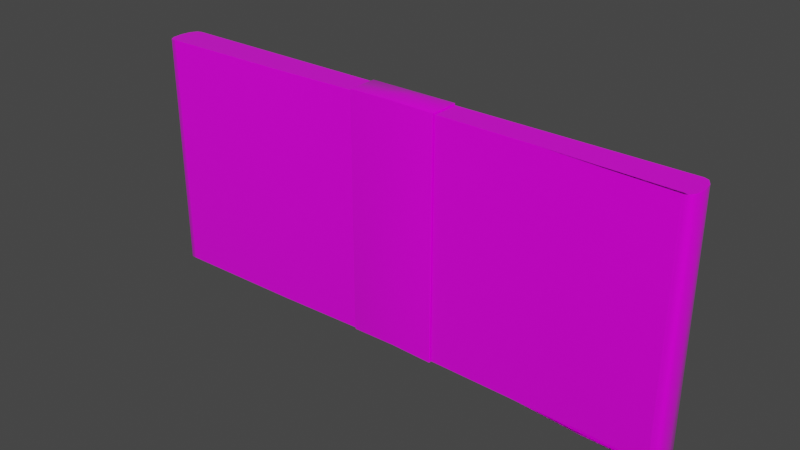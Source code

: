 # Source: 1k.blend  (saved by Blender 2.93.21; exported with 4.5.12 LTS)
import bpy
from mathutils import Matrix  # noqa: F401  (used for matrix-valued properties, if any)

bpy.ops.wm.read_factory_settings(use_empty=True)
scene = bpy.context.scene
scene.name = 'Scene'

# ---- collections
col_collection = bpy.data.collections.new('Collection'); scene.collection.children.link(col_collection)

# ---- images (referenced by path relative to the original .blend; pixels are not part of the script)
import os
ASSET_DIR = os.environ.get("B2B_ASSET_DIR", "")  # directory of the original .blend (textures are referenced by path, not embedded)
HERE = os.path.dirname(os.path.abspath(__file__))  # packed textures are extracted next to this script under _unpacked/

def load_image(name, relpath, width, height, colorspace="sRGB"):
    """Load a texture the original file referenced (path relative to the .blend, or extracted next to this script)."""
    p = next((c for c in (os.path.join(HERE, relpath), os.path.join(ASSET_DIR, relpath)) if relpath and os.path.exists(c)), "")
    if p:
        img = bpy.data.images.load(p, check_existing=True)
        img.name = name
    else:  # same state as the original file: an image datablock whose file is absent (Cycles renders it pink)
        img = bpy.data.images.new(name, width, height)
        img.source = "FILE"
        img.filepath = "//" + (relpath or name)
    img.colorspace_settings.name = colorspace
    return img
img_1k_jpg = load_image('1k.jpg', 'imgs/1k.jpg', 1024, 1024, 'sRGB')

# ---- materials (node trees are filled in below, after node groups)
mat_dollar = bpy.data.materials.new('dollar')
mat_dollar.use_transparent_shadow = False

# ---- material node trees
mat_dollar.use_nodes = True; mat_dollar.node_tree.nodes.clear()
_N = mat_dollar.node_tree.nodes; _L = mat_dollar.node_tree.links
n0 = _N.new('ShaderNodeOutputMaterial'); n0.name = 'Material Output'; n0.location = (300, 300)
n1 = _N.new('ShaderNodeBsdfPrincipled'); n1.name = 'Principled BSDF'; n1.location = (100, 300)
n1.distribution = 'GGX'
n1.subsurface_method = 'BURLEY'
n1.inputs[2].default_value = 0.0
n1.inputs[3].default_value = 1.45
n1.inputs[27].default_value = (0.0, 0.0, 0.0, 1.0)
n1.inputs[28].default_value = 1.0
n2 = _N.new('ShaderNodeTexImage'); n2.name = 'Image Texture'; n2.location = (-190, 260)
n2.image = img_1k_jpg
_L.new(n1.outputs[0], n0.inputs[0])
_L.new(n2.outputs[0], n1.inputs[0])
n0.is_active_output = True

# ---- world
world_world = bpy.data.worlds.new('World'); scene.world = world_world
world_world.use_nodes = True; world_world.node_tree.nodes.clear()
_N = world_world.node_tree.nodes; _L = world_world.node_tree.links
n0 = _N.new('ShaderNodeOutputWorld'); n0.name = 'World Output'; n0.location = (300, 300)
n1 = _N.new('ShaderNodeBackground'); n1.name = 'Background'; n1.location = (10, 300)
n1.inputs[0].default_value = (0.05088, 0.05088, 0.05088, 1.0)
_L.new(n1.outputs[0], n0.inputs[0])
n0.is_active_output = True
world_world.color = (0.05088, 0.05088, 0.05088)
world_world.use_sun_shadow = False
world_world.sun_shadow_jitter_overblur = 0.0

# ---- meshes
me_stacks_of_money = bpy.data.meshes.new('stacks of money')
me_stacks_of_money.from_pydata([(-127.3, 7.793, 56.77), (-127.2, 7.791, 56.81), (-63.6, 6.608, 56.81), (-127.2, 7.791, -56.7), (-63.6, 6.608, -56.7), (-127.3, 7.793, -56.66), (-127.4, 7.793, -56.54), (-127.4, 7.793, 56.65), (-127.3, -8.412, 56.77), (-127.4, -8.412, 56.65), (-127.4, -8.412, -56.54), (-127.2, -8.412, -56.7), (-127.3, -8.412, -56.66), (-63.6, -8.412, -56.7), (-63.6, -8.412, 56.81), (-127.2, -8.412, 56.81), (-127.4, 7.656, 56.93), (-129.6, 7.59, 56.93), (-64.78, 4.364, 56.93), (-63.68, 6.47, 56.93), (129.8, 7.636, 56.81), (129.8, 7.636, -56.7), (127.6, 6.904, -56.7), (127.6, 6.904, 56.81), (127.4, 6.833, -56.82), (129.6, 7.59, -56.82), (97.17, 6.489, -56.82), (95.52, 6.005, -56.82), (-129.8, 7.636, -56.7), (-129.8, 7.636, 56.81), (-127.6, 7.727, 56.81), (-127.6, 7.726, -56.7), (63.6, 4.956, 56.81), (63.6, 4.956, -56.7), (0.0, 4.301, -56.7), (0.0, 4.301, 56.81), (63.6, -8.412, -56.7), (63.6, -8.412, 56.81), (0.0, -8.412, 56.81), (0.0, -8.412, -56.7), (63.68, -8.273, 56.93), (64.77, -5.244, 56.93), (0.0, -1.281, 56.93), (0.0, -8.271, 56.93), (-63.68, -8.273, -56.82), (-64.77, -6.638, -56.82), (0.0, -4.069, -56.82), (0.0, -8.271, -56.82), (-127.4, -8.275, 56.93), (-63.68, -8.273, 56.93), (-64.77, -5.244, 56.93), (-129.5, -7.464, 56.93), (127.6, -8.343, 56.81), (127.6, -8.343, -56.7), (129.8, -7.507, -56.7), (129.8, -7.507, 56.81), (127.4, -8.275, -56.82), (95.51, -8.274, -56.82), (97.15, -7.922, -56.82), (129.5, -7.464, -56.82), (-127.6, -8.343, -56.7), (-127.6, -8.343, 56.81), (-129.8, -7.507, 56.81), (-129.8, -7.507, -56.7), (127.4, 6.833, 56.93), (95.52, 6.005, 56.93), (97.17, 7.186, 56.93), (129.6, 7.59, 56.93), (-127.4, 7.656, -56.82), (-63.68, 6.47, -56.82), (-64.78, 2.97, -56.82), (-129.6, 7.59, -56.82), (-131.3, 5.211, 56.93), (-65.65, 1.965, 56.93), (131.5, 5.245, -56.7), (131.5, 5.245, 56.81), (131.3, 5.211, -56.82), (98.47, 2.891, -56.82), (-131.5, 5.245, 56.81), (-131.5, 5.245, -56.7), (129.5, -7.464, 56.93), (131.3, -4.388, 56.93), (98.46, -3.611, 56.93), (97.15, -7.225, 56.93), (-131.3, -4.388, -56.82), (-65.64, -4.228, -56.82), (-129.5, -7.464, -56.82), (-131.9, 0.4151, 56.93), (-65.93, -0.4329, 56.93), (-131.3, -4.388, 56.93), (-65.64, -2.834, 56.93), (132.1, 0.4166, -56.7), (132.1, 0.4166, 56.81), (131.5, -4.419, -56.7), (131.5, -4.419, 56.81), (131.9, 0.4151, -56.82), (98.9, -0.706, -56.82), (131.3, -4.388, -56.82), (98.46, -4.308, -56.82), (-132.1, 0.4166, 56.81), (-132.1, 0.4166, -56.7), (-131.5, -4.419, 56.81), (-131.5, -4.419, -56.7), (131.9, 0.4151, 56.93), (98.9, -0.0089, 56.93), (131.3, 5.211, 56.93), (98.47, 3.588, 56.93), (-131.9, 0.4151, -56.82), (-65.93, -1.827, -56.82), (-131.3, 5.211, -56.82), (-65.65, 0.5708, -56.82), (-127.3, 7.775, 56.9), (-63.66, 6.591, 56.9), (127.5, 6.956, -56.65), (127.4, 6.971, -56.54), (127.4, 6.971, 56.65), (127.5, 6.956, 56.76), (127.2, 6.968, -56.7), (127.3, 6.953, -56.79), (95.5, 6.125, -56.79), (95.4, 6.141, -56.7), (-127.5, 7.778, 56.76), (-127.5, 7.778, -56.65), (-127.5, -8.395, -56.65), (-127.5, -8.395, 56.76), (-127.3, -8.395, -56.79), (-63.66, -8.394, -56.79), (127.5, -8.395, 56.76), (127.4, -8.412, 56.65), (127.4, -8.412, -56.54), (127.5, -8.395, -56.65), (127.2, -8.412, 56.81), (127.3, -8.395, 56.9), (95.5, -8.395, 56.9), (95.4, -8.412, 56.81), (0.0, 4.282, 56.9), (63.66, 4.94, 56.9), (0.0, 4.282, -56.79), (-63.66, 6.591, -56.79), (0.0, -8.394, -56.79), (63.66, -8.394, -56.79), (0.0, -8.394, 56.9), (-63.66, -8.394, 56.9), (-127.4, 7.724, 56.93), (-63.72, 6.538, 56.93), (127.4, 6.902, -56.82), (95.57, 6.073, -56.82), (-127.4, -8.343, -56.82), (-63.71, -8.341, -56.82), (127.4, -8.343, 56.93), (95.57, -8.342, 56.93), (0.0, 4.227, 56.93), (63.72, 4.887, 56.93), (0.0, 4.227, -56.82), (-63.72, 6.538, -56.82), (0.0, -8.339, -56.82), (63.71, -8.341, -56.82), (0.0, -8.339, 56.93), (-63.71, -8.341, 56.93), (-129.8, 7.634, 56.9), (-129.7, 7.627, 56.93), (-127.5, 7.726, 56.9), (129.7, -7.505, 56.9), (129.6, -7.5, 56.93), (127.5, -8.343, 56.9), (129.7, -7.505, -56.79), (127.5, -8.343, -56.79), (-129.7, -7.505, -56.79), (-129.6, -7.5, -56.82), (-127.5, -8.343, -56.79), (-127.5, -8.343, 56.9), (-127.4, -8.343, 56.93), (-129.6, -7.5, 56.93), (-129.7, -7.505, 56.9), (127.5, 6.904, 56.9), (127.4, 6.902, 56.93), (129.7, 7.627, 56.93), (129.8, 7.634, 56.9), (127.5, 6.904, -56.79), (129.8, 7.634, -56.79), (-127.5, 7.726, -56.79), (-127.4, 7.724, -56.82), (-129.7, 7.627, -56.82), (-129.8, 7.634, -56.79), (-131.5, -4.418, 56.9), (131.5, -4.418, 56.9), (131.4, -4.416, 56.93), (131.5, -4.418, -56.79), (-131.5, -4.418, -56.79), (-131.4, -4.416, -56.82), (-131.5, 5.244, 56.9), (-132.1, 0.4162, 56.9), (131.4, 5.239, 56.93), (131.5, 5.244, 56.9), (132.0, 0.4149, 56.93), (132.1, 0.4162, 56.9), (131.5, 5.244, -56.79), (132.1, 0.4162, -56.79), (-131.4, 5.239, -56.82), (-131.5, 5.244, -56.79), (-132.0, 0.4149, -56.82), (-132.1, 0.4162, -56.79), (-127.5, 7.777, 56.87), (127.5, 6.955, 56.87), (127.3, 6.953, 56.9), (-127.5, 7.777, -56.76), (-127.3, 7.775, -56.79), (127.5, 6.955, -56.76), (127.3, 6.971, -56.66), (-127.5, -8.395, 56.87), (-127.3, -8.395, 56.9), (127.5, -8.395, 56.87), (127.3, -8.412, 56.77), (-127.5, -8.395, -56.76), (127.5, -8.395, -56.76), (127.3, -8.395, -56.79), (127.4, -8.343, -56.82), (127.3, 6.971, 56.77), (127.2, 6.968, 56.81), (127.3, -8.412, -56.66), (127.2, -8.412, -56.7), (129.6, -7.5, -56.82), (129.7, 7.627, -56.82), (-131.4, -4.416, 56.93), (131.4, -4.416, -56.82), (-131.4, 5.239, 56.93), (-132.0, 0.4149, 56.93), (131.4, 5.239, -56.82), (132.0, 0.4149, -56.82), (63.71, -8.341, 56.93), (127.4, -8.275, 56.93), (95.57, 6.073, 56.93), (0.0, 4.16, 56.93), (-127.4, -8.275, -56.82), (63.72, 4.887, -56.82), (63.68, 4.819, -56.82), (0.0, 4.16, -56.82), (95.57, -8.342, -56.82), (21.07, 5.342, -57.34), (-0.0557, 4.763, -57.34), (-0.0557, 4.704, 57.38), (21.08, 5.284, 57.37), (21.07, -8.895, 57.34), (-0.0557, -8.895, 57.34), (-0.0557, -8.895, -57.34), (21.07, -8.895, -57.34), (21.08, 5.204, 57.5), (-0.0557, 4.625, 57.5), (-0.0557, -1.191, 57.5), (21.07, -8.814, 57.47), (-0.0557, -8.816, 57.47), (-21.18, 5.262, -57.47), (-0.0557, 4.684, -57.47), (-0.0557, -4.195, -57.5), (-0.0557, -8.816, -57.47), (-21.18, -8.814, -57.47), (21.07, 5.262, -57.47), (21.07, -8.814, -57.47), (-21.18, 5.342, -57.34), (-21.2, 5.284, 57.37), (-21.18, -8.895, 57.34), (-21.18, -8.895, -57.34), (-21.2, 5.204, 57.5), (-21.18, -8.814, 57.47), (21.27, 4.731, 56.44), (21.26, 4.788, -56.41), (21.21, 5.266, -57.17), (21.23, 5.208, 57.2), (21.21, -8.345, -56.39), (21.21, -8.345, 56.39), (21.21, -8.816, 57.16), (21.21, -8.816, -57.16), (21.21, -8.234, 56.57), (21.27, 4.618, 56.62), (21.23, 5.097, 57.38), (21.21, -8.706, 57.35), (-21.32, -8.234, -56.57), (-21.37, 4.676, -56.59), (-21.33, 5.155, -57.35), (-21.32, -8.706, -57.34), (21.25, 4.675, -56.59), (21.21, -8.234, -56.57), (21.21, -8.706, -57.35), (21.21, 5.155, -57.35), (-21.37, 4.789, -56.41), (-21.38, 4.731, 56.44), (-21.34, 5.208, 57.2), (-21.33, 5.266, -57.17), (-21.32, -8.345, 56.39), (-21.32, -8.346, -56.39), (-21.32, -8.816, -57.16), (-21.32, -8.816, 57.16), (-21.38, 4.618, 56.62), (-21.32, -8.234, 56.57), (-21.32, -8.706, 57.35), (-21.34, 5.097, 57.38), (21.17, 5.325, -57.29), (21.19, 5.267, 57.32), (21.17, -8.875, 57.29), (21.17, -8.875, -57.29), (21.19, 5.174, 57.47), (21.17, -8.781, 57.44), (-21.29, 5.232, -57.44), (-21.28, -8.781, -57.44), (21.17, -8.781, -57.44), (21.17, 5.232, -57.44), (-21.3, 5.267, 57.32), (-21.29, 5.325, -57.29), (-21.28, -8.875, -57.29), (-21.28, -8.875, 57.29), (-21.28, -8.781, 57.44), (-21.3, 5.174, 57.47), (21.08, 5.264, 57.47), (-0.0557, 4.684, 57.47), (-0.0557, 4.743, -57.44), (21.07, 5.322, -57.44), (21.07, -8.875, -57.44), (-0.0557, -8.875, -57.44), (-0.0557, -8.875, 57.44), (21.07, -8.875, 57.44), (-21.18, -8.875, -57.44), (-21.18, 5.322, -57.44), (-21.2, 5.264, 57.47), (-21.18, -8.875, 57.44), (21.27, 4.703, 56.57), (21.23, 5.18, 57.33), (21.21, 5.238, -57.3), (21.26, 4.76, -56.54), (21.21, -8.318, -56.53), (21.21, -8.788, -57.3), (21.21, -8.788, 57.3), (21.21, -8.318, 56.53), (-21.32, -8.318, -56.53), (-21.32, -8.788, -57.3), (-21.33, 5.238, -57.3), (-21.37, 4.76, -56.54), (-21.34, 5.18, 57.33), (-21.38, 4.703, 56.57), (-21.32, -8.318, 56.53), (-21.32, -8.788, 57.3), (-21.29, 5.302, -57.4), (21.17, -8.852, -57.4), (-21.28, -8.852, 57.4), (21.19, 5.243, 57.43), (-21.3, 5.243, 57.43), (21.17, 5.302, -57.4), (21.17, -8.852, 57.4), (-21.28, -8.852, -57.4), (64.78, 2.97, -56.82), (95.4, 6.141, 56.81), (95.4, -8.412, -56.7), (95.51, -8.274, 56.93), (63.68, -8.273, -56.82), (64.77, -6.638, -56.82), (64.78, 4.364, 56.93), (63.68, 4.819, 56.93), (65.65, 0.5708, -56.82), (65.64, -2.834, 56.93), (65.93, -1.827, -56.82), (65.64, -4.228, -56.82), (65.93, -0.4329, 56.93), (65.65, 1.965, 56.93), (63.66, 4.94, -56.79), (63.66, -8.394, 56.9), (95.5, 6.125, 56.9), (95.5, -8.395, -56.79)], [], [(0, 1, 2, 3), (2, 4, 3), (3, 5, 6, 0), (7, 0, 6), (8, 9, 10, 11), (10, 12, 11), (11, 13, 14, 8), (15, 8, 14), (16, 17, 18, 19), (20, 21, 22, 23), (24, 25, 26, 27), (28, 29, 30, 31), (32, 33, 34, 35), (36, 37, 38, 39), (40, 41, 42, 43), (44, 45, 46, 47), (48, 49, 50, 51), (52, 53, 54, 55), (56, 57, 58, 59), (60, 61, 62, 63), (64, 65, 66, 67), (68, 69, 70, 71), (72, 73, 18, 17), (74, 21, 20, 75), (25, 76, 77, 26), (78, 29, 28, 79), (80, 81, 82, 83), (84, 85, 45, 86), (87, 88, 73, 72), (89, 90, 88, 87), (89, 51, 50, 90), (91, 74, 75, 92), (93, 91, 92, 94), (54, 93, 94, 55), (76, 95, 96, 77), (97, 98, 96, 95), (59, 58, 98, 97), (99, 78, 79, 100), (101, 99, 100, 102), (62, 101, 102, 63), (81, 103, 104, 82), (105, 106, 104, 103), (67, 66, 106, 105), (107, 108, 85, 84), (109, 110, 108, 107), (109, 71, 70, 110), (111, 112, 2, 1), (113, 114, 115, 116), (117, 118, 119, 120), (121, 7, 6, 122), (123, 10, 9, 124), (125, 126, 13, 11), (127, 128, 129, 130), (131, 132, 133, 134), (135, 136, 32, 35), (137, 138, 4, 34), (139, 140, 36, 39), (141, 142, 14, 38), (143, 144, 112, 111), (22, 113, 116, 23), (118, 145, 146, 119), (30, 121, 122, 31), (60, 123, 124, 61), (147, 148, 126, 125), (52, 127, 130, 53), (132, 149, 150, 133), (151, 152, 136, 135), (153, 154, 138, 137), (155, 156, 140, 139), (157, 158, 142, 141), (159, 160, 143, 161), (162, 163, 149, 164), (165, 54, 53, 166), (167, 168, 147, 169), (170, 171, 172, 173), (174, 175, 176, 177), (178, 22, 21, 179), (180, 181, 182, 183), (184, 101, 62, 173), (185, 186, 163, 162), (187, 93, 54, 165), (188, 189, 168, 167), (159, 29, 78, 190), (190, 78, 99, 191), (191, 99, 101, 184), (177, 176, 192, 193), (193, 192, 194, 195), (195, 194, 186, 185), (179, 21, 74, 196), (196, 74, 91, 197), (197, 91, 93, 187), (183, 182, 198, 199), (199, 198, 200, 201), (201, 200, 189, 188), (202, 111, 1, 0), (203, 204, 175, 174), (205, 206, 181, 180), (207, 118, 117, 208), (209, 210, 171, 170), (211, 132, 131, 212), (213, 125, 11, 12), (214, 215, 216, 166), (161, 143, 111, 202), (217, 218, 204, 203), (5, 3, 206, 205), (178, 145, 118, 207), (8, 15, 210, 209), (164, 149, 132, 211), (169, 147, 125, 213), (219, 220, 215, 214), (29, 159, 161, 30), (55, 162, 164, 52), (221, 165, 166, 216), (63, 167, 169, 60), (61, 170, 173, 62), (23, 174, 177, 20), (145, 178, 179, 222), (31, 180, 183, 28), (223, 184, 173, 172), (94, 185, 162, 55), (224, 187, 165, 221), (102, 188, 167, 63), (160, 159, 190, 225), (225, 190, 191, 226), (226, 191, 184, 223), (20, 177, 193, 75), (75, 193, 195, 92), (92, 195, 185, 94), (222, 179, 196, 227), (227, 196, 197, 228), (228, 197, 187, 224), (28, 183, 199, 79), (79, 199, 201, 100), (100, 201, 188, 102), (121, 202, 0, 7), (116, 203, 174, 23), (122, 205, 180, 31), (113, 207, 208, 114), (124, 209, 170, 61), (127, 211, 212, 128), (123, 213, 12, 10), (130, 214, 166, 53), (30, 161, 202, 121), (115, 217, 203, 116), (6, 5, 205, 122), (22, 178, 207, 113), (9, 8, 209, 124), (52, 164, 211, 127), (60, 169, 213, 123), (129, 219, 214, 130), (143, 160, 17, 16), (160, 225, 72, 17), (225, 226, 87, 72), (226, 223, 89, 87), (223, 172, 51, 89), (172, 171, 48, 51), (158, 49, 48, 171), (229, 40, 43, 157), (149, 163, 80, 230), (163, 186, 81, 80), (186, 194, 103, 81), (194, 192, 105, 103), (192, 176, 67, 105), (176, 175, 64, 67), (231, 65, 64, 175), (144, 19, 232, 151), (147, 168, 86, 233), (168, 189, 84, 86), (189, 200, 107, 84), (200, 198, 109, 107), (198, 182, 71, 109), (182, 181, 68, 71), (154, 69, 68, 181), (234, 235, 236, 153), (145, 222, 25, 24), (222, 227, 76, 25), (227, 228, 95, 76), (228, 224, 97, 95), (224, 221, 59, 97), (221, 216, 56, 59), (237, 57, 56, 216), (148, 44, 47, 155), (238, 239, 240, 241), (242, 243, 244, 245), (246, 247, 248, 249), (248, 250, 249), (251, 252, 253, 254), (251, 254, 255), (253, 252, 256, 257), (253, 257, 254), (239, 258, 259, 240), (243, 260, 261, 244), (248, 247, 262, 263), (248, 263, 250), (264, 265, 266, 267), (268, 269, 270, 271), (272, 273, 274, 275), (276, 277, 278, 279), (280, 281, 282, 283), (284, 285, 286, 287), (288, 289, 290, 291), (292, 293, 294, 295), (296, 238, 241, 297), (298, 242, 245, 299), (300, 246, 249, 301), (302, 251, 255, 303), (304, 257, 256, 305), (306, 259, 258, 307), (308, 261, 260, 309), (310, 263, 262, 311), (266, 296, 297, 267), (270, 298, 299, 271), (274, 300, 301, 275), (278, 302, 303, 279), (282, 304, 305, 283), (286, 306, 307, 287), (290, 308, 309, 291), (294, 310, 311, 295), (312, 241, 240, 313), (314, 239, 238, 315), (316, 245, 244, 317), (318, 243, 242, 319), (320, 255, 254, 317), (314, 252, 251, 321), (313, 240, 259, 322), (323, 260, 243, 318), (324, 264, 267, 325), (326, 266, 265, 327), (328, 268, 271, 329), (330, 270, 269, 331), (332, 276, 279, 333), (334, 278, 277, 335), (336, 286, 285, 337), (338, 288, 291, 339), (340, 302, 278, 334), (341, 304, 282, 329), (342, 310, 294, 339), (343, 300, 274, 325), (344, 311, 262, 322), (345, 296, 266, 326), (346, 301, 249, 319), (347, 308, 290, 333), (321, 251, 302, 340), (316, 257, 304, 341), (323, 263, 310, 342), (312, 246, 300, 343), (336, 295, 311, 344), (315, 238, 296, 345), (330, 275, 301, 346), (320, 261, 308, 347), (246, 312, 313, 247), (252, 314, 315, 256), (257, 316, 317, 254), (250, 318, 319, 249), (261, 320, 317, 244), (239, 314, 321, 258), (247, 313, 322, 262), (263, 323, 318, 250), (273, 324, 325, 274), (283, 326, 327, 280), (281, 328, 329, 282), (275, 330, 331, 272), (289, 332, 333, 290), (287, 334, 335, 284), (295, 336, 337, 292), (293, 338, 339, 294), (307, 340, 334, 287), (299, 341, 329, 271), (309, 342, 339, 291), (297, 343, 325, 267), (306, 344, 322, 259), (305, 345, 326, 283), (298, 346, 319, 242), (303, 347, 333, 279), (258, 321, 340, 307), (245, 316, 341, 299), (260, 323, 342, 309), (241, 312, 343, 297), (286, 336, 344, 306), (256, 315, 345, 305), (270, 330, 346, 298), (255, 320, 347, 303), (35, 34, 4, 2), (39, 38, 14, 13), (42, 232, 19, 18), (233, 86, 45, 44), (49, 43, 42, 50), (236, 46, 70, 69), (73, 42, 18), (85, 46, 45), (88, 42, 73), (90, 42, 88), (50, 42, 90), (108, 46, 85), (110, 46, 108), (70, 46, 110), (135, 35, 2, 112), (139, 39, 13, 126), (206, 3, 4, 138), (210, 15, 14, 142), (151, 135, 112, 144), (155, 139, 126, 148), (181, 206, 138, 154), (171, 210, 142, 158), (157, 43, 49, 158), (143, 16, 19, 144), (153, 236, 69, 154), (147, 233, 44, 148), (348, 46, 236, 235), (349, 120, 33, 32), (350, 134, 37, 36), (351, 83, 41, 40), (352, 47, 46, 353), (232, 42, 354, 355), (356, 46, 348), (357, 42, 41), (358, 46, 356), (359, 46, 358), (353, 46, 359), (360, 42, 357), (361, 42, 360), (354, 42, 361), (137, 34, 33, 362), (141, 38, 37, 363), (364, 349, 32, 136), (365, 350, 36, 140), (153, 137, 362, 234), (157, 141, 363, 229), (231, 364, 136, 152), (237, 365, 140, 156), (150, 351, 40, 229), (151, 232, 355, 152), (146, 27, 235, 234), (155, 47, 352, 156), (348, 235, 27, 26), (57, 352, 353, 58), (65, 355, 354, 66), (356, 348, 26, 77), (357, 41, 83, 82), (358, 356, 77, 96), (98, 359, 358, 96), (58, 353, 359, 98), (360, 357, 82, 104), (106, 361, 360, 104), (66, 354, 361, 106), (362, 33, 120, 119), (363, 37, 134, 133), (234, 362, 119, 146), (229, 363, 133, 150), (152, 355, 65, 231), (156, 352, 57, 237), (218, 217, 115, 208), (115, 114, 208), (208, 117, 120, 218), (349, 218, 120), (220, 219, 129, 212), (129, 128, 212), (212, 131, 134, 220), (350, 220, 134), (230, 80, 83, 351), (364, 204, 218, 349), (365, 215, 220, 350), (231, 175, 204, 364), (237, 216, 215, 365), (149, 230, 351, 150), (145, 24, 27, 146)])
me_stacks_of_money.polygons.foreach_set('use_smooth', [True] * 366)
_k = set([(264, 265), (264, 324), (265, 327), (268, 269), (268, 328), (269, 331), (272, 273), (272, 331), (273, 324), (276, 277), (276, 332), (277, 335), (280, 281), (280, 327), (281, 328), (284, 285), (284, 335), (285, 337), (288, 289), (288, 338), (289, 332), (292, 293), (292, 337), (293, 338)])
me_stacks_of_money.attributes.new('sharp_edge', 'BOOLEAN', 'EDGE').data.foreach_set('value', [ (min(e.vertices), max(e.vertices)) in _k for e in me_stacks_of_money.edges])
_uv = me_stacks_of_money.uv_layers.new(name='UVMap')
_uv.uv.foreach_set('vector', [0.0157, 0.1892, 0.0161, 0.189, 0.2184, 0.189, 0.0161, 0.5801, 0.2184, 0.189, 0.2184, 0.5801, 0.0161, 0.5801, 0.0161, 0.5801, 0.0157, 0.58, 0.0155, 0.5795, 0.0157, 0.1892, 0.0155, 0.1896, 0.0157, 0.1892, 0.0155, 0.5795, 0.0178, 0.9893, 0.0177, 0.9889, 0.0177, 0.5989, 0.0183, 0.5984, 0.0177, 0.5989, 0.0178, 0.5985, 0.0183, 0.5984, 0.0183, 0.5984, 0.2205, 0.5984, 0.2205, 0.9894, 0.0178, 0.9893, 0.0183, 0.9894, 0.0178, 0.9893, 0.2205, 0.9894, 0.0167, 0.1778, 0.0111, 0.1662, 0.1755, 0.1519, 0.1783, 0.1699, 0.6856, 0.0817, 0.9978, 0.0817, 0.9978, 0.0935, 0.6856, 0.0935, 0.0173, 0.0944, 0.0117, 0.0828, 0.0939, 0.0738, 0.0981, 0.0904, 0.6785, 0.1686, 0.9906, 0.1686, 0.9906, 0.1803, 0.6785, 0.1803, 0.6229, 0.189, 0.6229, 0.5801, 0.4206, 0.5801, 0.4206, 0.189, 0.625, 0.5984, 0.625, 0.9894, 0.4228, 0.9894, 0.4228, 0.5984, 0.5016, 0.1059, 0.5043, 0.1275, 0.3399, 0.1375, 0.3399, 0.106, 0.5021, 0.0225, 0.5049, 0.0405, 0.3405, 0.047, 0.3405, 0.0225, 0.0167, 0.1059, 0.1783, 0.1059, 0.1755, 0.1275, 0.0112, 0.1174, 0.6856, 0.021, 0.9978, 0.021, 0.9978, 0.0327, 0.6856, 0.0327, 0.0173, 0.0225, 0.0981, 0.0225, 0.0939, 0.0373, 0.0117, 0.034, 0.6785, 0.1078, 0.9906, 0.1078, 0.9906, 0.1195, 0.6785, 0.1195, 0.6632, 0.1778, 0.5824, 0.1739, 0.5866, 0.159, 0.6688, 0.1662, 0.6638, 0.0944, 0.5021, 0.0865, 0.5049, 0.0649, 0.6694, 0.0828, 0.0067, 0.154, 0.1733, 0.1458, 0.1755, 0.1519, 0.0111, 0.1662, 0.9978, 0.0695, 0.9978, 0.0817, 0.6856, 0.0817, 0.6856, 0.0695, 0.0117, 0.0828, 0.0073, 0.0706, 0.0906, 0.0647, 0.0939, 0.0738, 0.9906, 0.1563, 0.9906, 0.1686, 0.6785, 0.1686, 0.6785, 0.1563, 0.6687, 0.1174, 0.6732, 0.1296, 0.5899, 0.1316, 0.5865, 0.1224, 0.6737, 0.0462, 0.5071, 0.0466, 0.5049, 0.0405, 0.6693, 0.034, 0.0052, 0.1418, 0.1726, 0.1397, 0.1733, 0.1458, 0.0067, 0.154, 0.0067, 0.1296, 0.1733, 0.1336, 0.1726, 0.1397, 0.0052, 0.1418, 0.0067, 0.1296, 0.0112, 0.1174, 0.1755, 0.1275, 0.1733, 0.1336, 0.9978, 0.0572, 0.9978, 0.0695, 0.6856, 0.0695, 0.6856, 0.0572, 0.9978, 0.0449, 0.9978, 0.0572, 0.6856, 0.0572, 0.6856, 0.0449, 0.9978, 0.0327, 0.9978, 0.0449, 0.6856, 0.0449, 0.6856, 0.0327, 0.0073, 0.0706, 0.0058, 0.0584, 0.0895, 0.0556, 0.0906, 0.0647, 0.0073, 0.0462, 0.0906, 0.0464, 0.0895, 0.0556, 0.0058, 0.0584, 0.0117, 0.034, 0.0939, 0.0373, 0.0906, 0.0464, 0.0073, 0.0462, 0.9906, 0.1441, 0.9906, 0.1563, 0.6785, 0.1563, 0.6785, 0.1441, 0.9906, 0.1318, 0.9906, 0.1441, 0.6785, 0.1441, 0.6785, 0.1318, 0.9906, 0.1195, 0.9906, 0.1318, 0.6785, 0.1318, 0.6785, 0.1195, 0.6732, 0.1296, 0.6746, 0.1418, 0.591, 0.1408, 0.5899, 0.1316, 0.6732, 0.154, 0.5899, 0.1499, 0.591, 0.1408, 0.6746, 0.1418, 0.6688, 0.1662, 0.5866, 0.159, 0.5899, 0.1499, 0.6732, 0.154, 0.6752, 0.0584, 0.5079, 0.0527, 0.5071, 0.0466, 0.6737, 0.0462, 0.6738, 0.0706, 0.5071, 0.0588, 0.5079, 0.0527, 0.6752, 0.0584, 0.6738, 0.0706, 0.6694, 0.0828, 0.5049, 0.0649, 0.5071, 0.0588, 0.0157, 0.1887, 0.2182, 0.1887, 0.2184, 0.189, 0.0161, 0.189, 0.8261, 0.5799, 0.8257, 0.5795, 0.8257, 0.1896, 0.8261, 0.1892, 0.8251, 0.5801, 0.8255, 0.5804, 0.7243, 0.5804, 0.724, 0.5801, 0.0152, 0.1892, 0.0155, 0.1896, 0.0155, 0.5795, 0.0152, 0.5799, 0.0173, 0.5985, 0.0177, 0.5989, 0.0177, 0.9889, 0.0173, 0.9893, 0.0179, 0.5981, 0.2203, 0.5981, 0.2205, 0.5984, 0.0183, 0.5984, 0.8282, 0.9893, 0.8279, 0.9889, 0.8279, 0.5989, 0.8282, 0.5985, 0.8273, 0.9894, 0.8277, 0.9897, 0.7264, 0.9897, 0.7261, 0.9894, 0.4206, 0.1887, 0.6231, 0.1887, 0.6229, 0.189, 0.4206, 0.189, 0.4206, 0.5804, 0.2182, 0.5804, 0.2184, 0.5801, 0.4206, 0.5801, 0.4228, 0.5981, 0.6252, 0.5981, 0.625, 0.5984, 0.4228, 0.5984, 0.4228, 0.9897, 0.2203, 0.9897, 0.2205, 0.9894, 0.4228, 0.9894, 0.0165, 0.1781, 0.1782, 0.1702, 0.1783, 0.1705, 0.0168, 0.1783, 0.9978, 0.0935, 0.9976, 0.0937, 0.6858, 0.0937, 0.6856, 0.0935, 0.0173, 0.0949, 0.0171, 0.0947, 0.0979, 0.0908, 0.0981, 0.091, 0.9906, 0.1803, 0.9905, 0.1806, 0.6786, 0.1806, 0.6785, 0.1803, 0.6785, 0.1078, 0.6786, 0.1076, 0.9905, 0.1076, 0.9906, 0.1078, 0.664, 0.0222, 0.5022, 0.0222, 0.5021, 0.022, 0.6637, 0.022, 0.6856, 0.021, 0.6858, 0.0208, 0.9976, 0.0208, 0.9978, 0.021, 0.6631, 0.1054, 0.6634, 0.1056, 0.5825, 0.1056, 0.5823, 0.1054, 0.3399, 0.1623, 0.5017, 0.1702, 0.5015, 0.1705, 0.3399, 0.1626, 0.3405, 0.0789, 0.5022, 0.0868, 0.5021, 0.087, 0.3405, 0.0792, 0.3405, 0.0222, 0.1788, 0.0222, 0.1789, 0.022, 0.3405, 0.022, 0.3399, 0.1057, 0.1782, 0.1056, 0.1783, 0.1054, 0.3399, 0.1054, 0.0105, 0.1663, 0.0108, 0.1663, 0.0165, 0.1781, 0.0162, 0.1781, 0.6693, 0.1173, 0.669, 0.1173, 0.6634, 0.1056, 0.6637, 0.1056, 0.998, 0.0327, 0.9978, 0.0327, 0.9978, 0.021, 0.998, 0.021, 0.6698, 0.0339, 0.6696, 0.0339, 0.664, 0.0222, 0.6642, 0.0222, 0.0162, 0.1056, 0.0165, 0.1056, 0.0109, 0.1173, 0.0106, 0.1173, 0.6637, 0.1781, 0.6634, 0.1781, 0.6691, 0.1663, 0.6693, 0.1663, 0.998, 0.0935, 0.9978, 0.0935, 0.9978, 0.0817, 0.998, 0.0817, 0.6642, 0.0947, 0.664, 0.0947, 0.6697, 0.0829, 0.6699, 0.0829, 0.9909, 0.1318, 0.9906, 0.1318, 0.9906, 0.1195, 0.9909, 0.1195, 0.6737, 0.1296, 0.6735, 0.1296, 0.669, 0.1173, 0.6693, 0.1173, 0.998, 0.0449, 0.9978, 0.0449, 0.9978, 0.0327, 0.998, 0.0327, 0.6743, 0.0462, 0.674, 0.0462, 0.6696, 0.0339, 0.6698, 0.0339, 0.9909, 0.1685, 0.9906, 0.1686, 0.9906, 0.1563, 0.9909, 0.1563, 0.9909, 0.1563, 0.9906, 0.1563, 0.9906, 0.1441, 0.9909, 0.1441, 0.9909, 0.1441, 0.9906, 0.1441, 0.9906, 0.1318, 0.9909, 0.1318, 0.6693, 0.1663, 0.6691, 0.1663, 0.6735, 0.1541, 0.6737, 0.1541, 0.6737, 0.1541, 0.6735, 0.1541, 0.6749, 0.1418, 0.6752, 0.1418, 0.6752, 0.1418, 0.6749, 0.1418, 0.6735, 0.1296, 0.6737, 0.1296, 0.998, 0.0817, 0.9978, 0.0817, 0.9978, 0.0695, 0.998, 0.0695, 0.998, 0.0695, 0.9978, 0.0695, 0.9978, 0.0572, 0.998, 0.0572, 0.998, 0.0572, 0.9978, 0.0572, 0.9978, 0.0449, 0.998, 0.0449, 0.6699, 0.0829, 0.6697, 0.0829, 0.6741, 0.0707, 0.6743, 0.0707, 0.6743, 0.0707, 0.6741, 0.0707, 0.6755, 0.0584, 0.6758, 0.0584, 0.6758, 0.0584, 0.6755, 0.0584, 0.674, 0.0462, 0.6743, 0.0462, 0.0153, 0.1888, 0.0157, 0.1887, 0.0161, 0.189, 0.0157, 0.1892, 0.6635, 0.1784, 0.6631, 0.1783, 0.6634, 0.1781, 0.6637, 0.1781, 0.664, 0.0949, 0.6637, 0.0949, 0.664, 0.0947, 0.6642, 0.0947, 0.8259, 0.5803, 0.8255, 0.5804, 0.8251, 0.5801, 0.8256, 0.58, 0.0164, 0.1054, 0.0168, 0.1054, 0.0165, 0.1056, 0.0162, 0.1056, 0.8281, 0.9896, 0.8277, 0.9897, 0.8273, 0.9894, 0.8277, 0.9893, 0.0175, 0.5982, 0.0179, 0.5981, 0.0183, 0.5984, 0.0178, 0.5985, 0.017, 0.022, 0.0173, 0.022, 0.0171, 0.0222, 0.0168, 0.0222, 0.0162, 0.1781, 0.0165, 0.1781, 0.0168, 0.1783, 0.0164, 0.1784, 0.8256, 0.1892, 0.8251, 0.189, 0.8255, 0.1887, 0.8259, 0.1888, 0.0157, 0.58, 0.0161, 0.5801, 0.0157, 0.5804, 0.0153, 0.5803, 0.0168, 0.0947, 0.0171, 0.0947, 0.0173, 0.0949, 0.017, 0.0949, 0.0178, 0.9893, 0.0183, 0.9894, 0.0179, 0.9897, 0.0175, 0.9896, 0.6637, 0.1056, 0.6634, 0.1056, 0.6631, 0.1054, 0.6635, 0.1054, 0.6642, 0.0222, 0.664, 0.0222, 0.6637, 0.022, 0.664, 0.022, 0.8277, 0.5985, 0.8273, 0.5984, 0.8277, 0.5981, 0.8281, 0.5982, 0.9906, 0.1686, 0.9909, 0.1685, 0.9909, 0.1803, 0.9906, 0.1803, 0.6856, 0.0327, 0.6854, 0.0327, 0.6854, 0.021, 0.6856, 0.021, 0.0114, 0.0339, 0.0112, 0.0339, 0.0168, 0.0222, 0.0171, 0.0222, 0.6785, 0.1195, 0.6782, 0.1195, 0.6782, 0.1078, 0.6785, 0.1078, 0.9906, 0.1078, 0.9909, 0.1078, 0.9909, 0.1195, 0.9906, 0.1195, 0.6856, 0.0935, 0.6854, 0.0935, 0.6854, 0.0817, 0.6856, 0.0817, 0.0171, 0.0947, 0.0168, 0.0947, 0.0111, 0.0829, 0.0114, 0.0829, 0.6785, 0.1803, 0.6782, 0.1803, 0.6782, 0.1685, 0.6785, 0.1686, 0.0064, 0.1296, 0.0062, 0.1296, 0.0106, 0.1173, 0.0109, 0.1173, 0.6856, 0.0449, 0.6854, 0.0449, 0.6854, 0.0327, 0.6856, 0.0327, 0.007, 0.0462, 0.0067, 0.0462, 0.0112, 0.0339, 0.0114, 0.0339, 0.6785, 0.1318, 0.6782, 0.1318, 0.6782, 0.1195, 0.6785, 0.1195, 0.0108, 0.1663, 0.0105, 0.1663, 0.0061, 0.1541, 0.0064, 0.1541, 0.0064, 0.1541, 0.0061, 0.1541, 0.0047, 0.1418, 0.0049, 0.1418, 0.0049, 0.1418, 0.0047, 0.1418, 0.0062, 0.1296, 0.0064, 0.1296, 0.6856, 0.0817, 0.6854, 0.0817, 0.6854, 0.0695, 0.6856, 0.0695, 0.6856, 0.0695, 0.6854, 0.0695, 0.6854, 0.0572, 0.6856, 0.0572, 0.6856, 0.0572, 0.6854, 0.0572, 0.6854, 0.0449, 0.6856, 0.0449, 0.0114, 0.0829, 0.0111, 0.0829, 0.0067, 0.0707, 0.007, 0.0707, 0.007, 0.0707, 0.0067, 0.0707, 0.0053, 0.0584, 0.0055, 0.0584, 0.0055, 0.0584, 0.0053, 0.0584, 0.0067, 0.0462, 0.007, 0.0462, 0.6785, 0.1686, 0.6782, 0.1685, 0.6782, 0.1563, 0.6785, 0.1563, 0.6785, 0.1563, 0.6782, 0.1563, 0.6782, 0.1441, 0.6785, 0.1441, 0.6785, 0.1441, 0.6782, 0.1441, 0.6782, 0.1318, 0.6785, 0.1318, 0.0152, 0.1892, 0.0153, 0.1888, 0.0157, 0.1892, 0.0155, 0.1896, 0.8261, 0.1892, 0.8259, 0.1888, 0.8262, 0.1887, 0.8263, 0.189, 0.0152, 0.5799, 0.0153, 0.5803, 0.0151, 0.5804, 0.0149, 0.5801, 0.8261, 0.5799, 0.8259, 0.5803, 0.8256, 0.58, 0.8257, 0.5795, 0.0173, 0.9893, 0.0175, 0.9896, 0.0172, 0.9897, 0.0171, 0.9894, 0.8282, 0.9893, 0.8281, 0.9896, 0.8277, 0.9893, 0.8279, 0.9889, 0.0173, 0.5985, 0.0175, 0.5982, 0.0178, 0.5985, 0.0177, 0.5989, 0.8282, 0.5985, 0.8281, 0.5982, 0.8283, 0.5981, 0.8285, 0.5984, 0.0149, 0.189, 0.0151, 0.1887, 0.0153, 0.1888, 0.0152, 0.1892, 0.8257, 0.1896, 0.8256, 0.1892, 0.8259, 0.1888, 0.8261, 0.1892, 0.0155, 0.5795, 0.0157, 0.58, 0.0153, 0.5803, 0.0152, 0.5799, 0.8263, 0.5801, 0.8262, 0.5804, 0.8259, 0.5803, 0.8261, 0.5799, 0.0177, 0.9889, 0.0178, 0.9893, 0.0175, 0.9896, 0.0173, 0.9893, 0.8285, 0.9894, 0.8283, 0.9897, 0.8281, 0.9896, 0.8282, 0.9893, 0.0171, 0.5984, 0.0172, 0.5981, 0.0175, 0.5982, 0.0173, 0.5985, 0.8279, 0.5989, 0.8277, 0.5985, 0.8281, 0.5982, 0.8282, 0.5985, 0.0165, 0.1781, 0.0108, 0.1663, 0.0111, 0.1662, 0.0167, 0.1778, 0.0108, 0.1663, 0.0064, 0.1541, 0.0067, 0.154, 0.0111, 0.1662, 0.0064, 0.1541, 0.0049, 0.1418, 0.0052, 0.1418, 0.0067, 0.154, 0.0049, 0.1418, 0.0064, 0.1296, 0.0067, 0.1296, 0.0052, 0.1418, 0.0064, 0.1296, 0.0109, 0.1173, 0.0112, 0.1174, 0.0067, 0.1296, 0.0109, 0.1173, 0.0165, 0.1056, 0.0167, 0.1059, 0.0112, 0.1174, 0.1782, 0.1056, 0.1783, 0.1059, 0.0167, 0.1059, 0.0165, 0.1056, 0.5017, 0.1056, 0.5016, 0.1059, 0.3399, 0.106, 0.3399, 0.1057, 0.6634, 0.1056, 0.669, 0.1173, 0.6687, 0.1174, 0.6632, 0.1059, 0.669, 0.1173, 0.6735, 0.1296, 0.6732, 0.1296, 0.6687, 0.1174, 0.6735, 0.1296, 0.6749, 0.1418, 0.6746, 0.1418, 0.6732, 0.1296, 0.6749, 0.1418, 0.6735, 0.1541, 0.6732, 0.154, 0.6746, 0.1418, 0.6735, 0.1541, 0.6691, 0.1663, 0.6688, 0.1662, 0.6732, 0.154, 0.6691, 0.1663, 0.6634, 0.1781, 0.6632, 0.1778, 0.6688, 0.1662, 0.5825, 0.1742, 0.5824, 0.1739, 0.6632, 0.1778, 0.6634, 0.1781, 0.1782, 0.1702, 0.1783, 0.1699, 0.3399, 0.162, 0.3399, 0.1623, 0.664, 0.0222, 0.6696, 0.0339, 0.6693, 0.034, 0.6638, 0.0225, 0.6696, 0.0339, 0.674, 0.0462, 0.6737, 0.0462, 0.6693, 0.034, 0.674, 0.0462, 0.6755, 0.0584, 0.6752, 0.0584, 0.6737, 0.0462, 0.6755, 0.0584, 0.6741, 0.0707, 0.6738, 0.0706, 0.6752, 0.0584, 0.6741, 0.0707, 0.6697, 0.0829, 0.6694, 0.0828, 0.6738, 0.0706, 0.6697, 0.0829, 0.664, 0.0947, 0.6638, 0.0944, 0.6694, 0.0828, 0.5022, 0.0868, 0.5021, 0.0865, 0.6638, 0.0944, 0.664, 0.0947, 0.1788, 0.0868, 0.1789, 0.0865, 0.3405, 0.0786, 0.3405, 0.0789, 0.0171, 0.0947, 0.0114, 0.0829, 0.0117, 0.0828, 0.0173, 0.0944, 0.0114, 0.0829, 0.007, 0.0707, 0.0073, 0.0706, 0.0117, 0.0828, 0.007, 0.0707, 0.0055, 0.0584, 0.0058, 0.0584, 0.0073, 0.0706, 0.0055, 0.0584, 0.007, 0.0462, 0.0073, 0.0462, 0.0058, 0.0584, 0.007, 0.0462, 0.0114, 0.0339, 0.0117, 0.034, 0.0073, 0.0462, 0.0114, 0.0339, 0.0171, 0.0222, 0.0173, 0.0225, 0.0117, 0.034, 0.0979, 0.0222, 0.0981, 0.0225, 0.0173, 0.0225, 0.0171, 0.0222, 0.5022, 0.0222, 0.5021, 0.0225, 0.3405, 0.0225, 0.3405, 0.0222, 0.8395, 0.6731, 0.8928, 0.6731, 0.8928, 0.9868, 0.8395, 0.9868, 0.8395, 0.3497, 0.8928, 0.3497, 0.8928, 0.6633, 0.8395, 0.6633, 0.952, 0.2667, 0.8986, 0.2641, 0.8986, 0.2379, 0.9519, 0.2038, 0.8986, 0.2379, 0.8986, 0.2038, 0.9519, 0.2038, 0.9497, 0.3387, 0.8964, 0.3362, 0.8964, 0.3021, 0.8964, 0.2756, 0.9497, 0.3387, 0.8964, 0.2756, 0.9497, 0.2756, 0.8964, 0.3021, 0.8964, 0.3362, 0.8431, 0.3387, 0.8431, 0.2756, 0.8964, 0.3021, 0.8431, 0.2756, 0.8964, 0.2756, 0.8928, 0.6731, 0.9461, 0.6731, 0.9462, 0.9868, 0.8928, 0.9868, 0.8928, 0.3497, 0.9461, 0.3497, 0.9461, 0.6633, 0.8928, 0.6633, 0.8986, 0.2379, 0.8986, 0.2641, 0.8453, 0.2667, 0.8453, 0.2038, 0.8986, 0.2379, 0.8453, 0.2038, 0.8986, 0.2038, 0.955, 0.6779, 0.9548, 0.9864, 0.9526, 0.9885, 0.9529, 0.6758, 0.9732, 0.9864, 0.9732, 0.678, 0.9753, 0.6759, 0.9753, 0.9885, 0.9739, 0.3772, 0.974, 0.3196, 0.9761, 0.3174, 0.976, 0.3793, 0.9739, 0.4478, 0.974, 0.3899, 0.9761, 0.3878, 0.9761, 0.45, 0.9828, 0.5342, 0.9828, 0.5921, 0.9807, 0.5942, 0.9807, 0.532, 0.9849, 0.6779, 0.9852, 0.9864, 0.9831, 0.9885, 0.9828, 0.6758, 0.9614, 0.9863, 0.9614, 0.6779, 0.9635, 0.6758, 0.9635, 0.9884, 0.9828, 0.6051, 0.9829, 0.6627, 0.9808, 0.6649, 0.9807, 0.603, 0.8392, 0.6733, 0.8395, 0.6731, 0.8395, 0.9868, 0.8392, 0.9866, 0.8392, 0.3499, 0.8395, 0.3497, 0.8395, 0.6633, 0.8392, 0.6631, 0.9522, 0.2665, 0.952, 0.2667, 0.9519, 0.2038, 0.9522, 0.2039, 0.95, 0.3386, 0.9497, 0.3387, 0.9497, 0.2756, 0.95, 0.2758, 0.8428, 0.2758, 0.8431, 0.2756, 0.8431, 0.3387, 0.8428, 0.3386, 0.9464, 0.9866, 0.9462, 0.9868, 0.9461, 0.6731, 0.9464, 0.6733, 0.9464, 0.6631, 0.9461, 0.6633, 0.9461, 0.3497, 0.9464, 0.3499, 0.8451, 0.2039, 0.8453, 0.2038, 0.8453, 0.2667, 0.845, 0.2665, 0.9526, 0.9885, 0.9523, 0.9888, 0.9526, 0.6755, 0.9529, 0.6758, 0.9753, 0.6759, 0.9756, 0.6755, 0.9756, 0.9888, 0.9753, 0.9885, 0.9761, 0.3174, 0.9763, 0.3171, 0.9762, 0.3797, 0.976, 0.3793, 0.9761, 0.3878, 0.9763, 0.3874, 0.9763, 0.4503, 0.9761, 0.45, 0.9807, 0.5942, 0.9804, 0.5946, 0.9804, 0.5317, 0.9807, 0.532, 0.9831, 0.9885, 0.9828, 0.9888, 0.9825, 0.6755, 0.9828, 0.6758, 0.9635, 0.6758, 0.9637, 0.6755, 0.9637, 0.9887, 0.9635, 0.9884, 0.9808, 0.6649, 0.9805, 0.6652, 0.9804, 0.6026, 0.9807, 0.603, 0.8395, 0.9871, 0.8395, 0.9868, 0.8928, 0.9868, 0.8928, 0.9871, 0.8928, 0.6729, 0.8928, 0.6731, 0.8395, 0.6731, 0.8395, 0.6729, 0.8395, 0.6635, 0.8395, 0.6633, 0.8928, 0.6633, 0.8928, 0.6635, 0.8928, 0.3494, 0.8928, 0.3497, 0.8395, 0.3497, 0.8395, 0.3494, 0.9497, 0.2753, 0.9497, 0.2756, 0.8964, 0.2756, 0.8964, 0.2753, 0.8964, 0.3364, 0.8964, 0.3362, 0.9497, 0.3387, 0.9497, 0.339, 0.8928, 0.9871, 0.8928, 0.9868, 0.9462, 0.9868, 0.9462, 0.9871, 0.9461, 0.3494, 0.9461, 0.3497, 0.8928, 0.3497, 0.8928, 0.3494, 0.9551, 0.6775, 0.955, 0.6779, 0.9529, 0.6758, 0.953, 0.6754, 0.9527, 0.9889, 0.9526, 0.9885, 0.9548, 0.9864, 0.9549, 0.9868, 0.9829, 0.5925, 0.9833, 0.5926, 0.9812, 0.5947, 0.9808, 0.5946, 0.9759, 0.3797, 0.9755, 0.3798, 0.9734, 0.3777, 0.9737, 0.3776, 0.9738, 0.4482, 0.9739, 0.4478, 0.9761, 0.45, 0.9759, 0.4503, 0.9759, 0.3874, 0.9761, 0.3878, 0.974, 0.3899, 0.9739, 0.3896, 0.9808, 0.6026, 0.9812, 0.6025, 0.9833, 0.6046, 0.9829, 0.6047, 0.983, 0.6631, 0.9834, 0.6632, 0.9813, 0.6654, 0.9809, 0.6652, 0.9762, 0.3871, 0.9763, 0.3874, 0.9761, 0.3878, 0.9759, 0.3874, 0.9805, 0.5949, 0.9804, 0.5946, 0.9807, 0.5942, 0.9808, 0.5946, 0.9806, 0.6655, 0.9805, 0.6652, 0.9808, 0.6649, 0.9809, 0.6652, 0.9527, 0.6751, 0.953, 0.675, 0.9534, 0.6753, 0.953, 0.6754, 0.845, 0.2668, 0.845, 0.2665, 0.8453, 0.2667, 0.8453, 0.2669, 0.9525, 0.9891, 0.9523, 0.9888, 0.9526, 0.9885, 0.9527, 0.9889, 0.9522, 0.2036, 0.9522, 0.2039, 0.9519, 0.2038, 0.9519, 0.2035, 0.9762, 0.4506, 0.9759, 0.4507, 0.9756, 0.4505, 0.9759, 0.4503, 0.9497, 0.339, 0.9497, 0.3387, 0.95, 0.3386, 0.95, 0.3389, 0.8431, 0.2753, 0.8431, 0.2756, 0.8428, 0.2758, 0.8428, 0.2754, 0.8453, 0.2035, 0.8453, 0.2038, 0.8451, 0.2039, 0.8451, 0.2036, 0.952, 0.2669, 0.952, 0.2667, 0.9522, 0.2665, 0.9522, 0.2668, 0.9808, 0.6026, 0.9807, 0.603, 0.9804, 0.6026, 0.9805, 0.6023, 0.8395, 0.6729, 0.8395, 0.6731, 0.8392, 0.6733, 0.8392, 0.673, 0.9759, 0.3797, 0.976, 0.3793, 0.9762, 0.3797, 0.9761, 0.38, 0.9461, 0.6635, 0.9461, 0.6633, 0.9464, 0.6631, 0.9464, 0.6634, 0.952, 0.2667, 0.952, 0.2669, 0.8986, 0.2643, 0.8986, 0.2641, 0.8964, 0.3362, 0.8964, 0.3364, 0.8431, 0.339, 0.8431, 0.3387, 0.8431, 0.2756, 0.8431, 0.2753, 0.8964, 0.2753, 0.8964, 0.2756, 0.8986, 0.2038, 0.8986, 0.2035, 0.9519, 0.2035, 0.9519, 0.2038, 0.9461, 0.6633, 0.9461, 0.6635, 0.8928, 0.6635, 0.8928, 0.6633, 0.8928, 0.6731, 0.8928, 0.6729, 0.9461, 0.6729, 0.9461, 0.6731, 0.8986, 0.2641, 0.8986, 0.2643, 0.8453, 0.2669, 0.8453, 0.2667, 0.8453, 0.2038, 0.8453, 0.2035, 0.8986, 0.2035, 0.8986, 0.2038, 0.9555, 0.6774, 0.9551, 0.6775, 0.953, 0.6754, 0.9534, 0.6753, 0.9531, 0.989, 0.9527, 0.9889, 0.9549, 0.9868, 0.9553, 0.9869, 0.9828, 0.5921, 0.9829, 0.5925, 0.9808, 0.5946, 0.9807, 0.5942, 0.976, 0.3793, 0.9759, 0.3797, 0.9737, 0.3776, 0.9739, 0.3772, 0.9734, 0.4483, 0.9738, 0.4482, 0.9759, 0.4503, 0.9756, 0.4505, 0.9756, 0.3873, 0.9759, 0.3874, 0.9739, 0.3896, 0.9735, 0.3894, 0.9807, 0.603, 0.9808, 0.6026, 0.9829, 0.6047, 0.9828, 0.6051, 0.9829, 0.6627, 0.983, 0.6631, 0.9809, 0.6652, 0.9808, 0.6649, 0.9759, 0.387, 0.9762, 0.3871, 0.9759, 0.3874, 0.9756, 0.3873, 0.9808, 0.595, 0.9805, 0.5949, 0.9808, 0.5946, 0.9812, 0.5947, 0.9809, 0.6656, 0.9806, 0.6655, 0.9809, 0.6652, 0.9813, 0.6654, 0.9526, 0.6755, 0.9527, 0.6751, 0.953, 0.6754, 0.9529, 0.6758, 0.9464, 0.9866, 0.9464, 0.9869, 0.9462, 0.9871, 0.9462, 0.9868, 0.9528, 0.9892, 0.9525, 0.9891, 0.9527, 0.9889, 0.9531, 0.989, 0.8392, 0.3499, 0.8392, 0.3495, 0.8395, 0.3494, 0.8395, 0.3497, 0.9763, 0.4503, 0.9762, 0.4506, 0.9759, 0.4503, 0.9761, 0.45, 0.9461, 0.6731, 0.9461, 0.6729, 0.9464, 0.673, 0.9464, 0.6733, 0.8395, 0.6633, 0.8395, 0.6635, 0.8392, 0.6634, 0.8392, 0.6631, 0.9461, 0.3497, 0.9461, 0.3494, 0.9464, 0.3495, 0.9464, 0.3499, 0.8395, 0.9868, 0.8395, 0.9871, 0.8392, 0.9869, 0.8392, 0.9866, 0.9812, 0.6025, 0.9808, 0.6026, 0.9805, 0.6023, 0.9808, 0.6022, 0.8431, 0.3387, 0.8431, 0.339, 0.8428, 0.3389, 0.8428, 0.3386, 0.9755, 0.3798, 0.9759, 0.3797, 0.9761, 0.38, 0.9758, 0.3801, 0.9497, 0.2756, 0.9497, 0.2753, 0.95, 0.2754, 0.95, 0.2758, 0.4206, 0.189, 0.4206, 0.5801, 0.2184, 0.5801, 0.2184, 0.189, 0.4228, 0.5984, 0.4228, 0.9894, 0.2205, 0.9894, 0.2205, 0.5984, 0.3399, 0.1375, 0.3399, 0.162, 0.1783, 0.1699, 0.1755, 0.1519, 0.6638, 0.0225, 0.6693, 0.034, 0.5049, 0.0405, 0.5021, 0.0225, 0.1783, 0.1059, 0.3399, 0.106, 0.3399, 0.1375, 0.1755, 0.1275, 0.3405, 0.0786, 0.3405, 0.047, 0.5049, 0.0649, 0.5021, 0.0865, 0.1733, 0.1458, 0.3399, 0.1375, 0.1755, 0.1519, 0.5071, 0.0466, 0.3405, 0.047, 0.5049, 0.0405, 0.1726, 0.1397, 0.3399, 0.1375, 0.1733, 0.1458, 0.1733, 0.1336, 0.3399, 0.1375, 0.1726, 0.1397, 0.1755, 0.1275, 0.3399, 0.1375, 0.1733, 0.1336, 0.5079, 0.0527, 0.3405, 0.047, 0.5071, 0.0466, 0.5071, 0.0588, 0.3405, 0.047, 0.5079, 0.0527, 0.5049, 0.0649, 0.3405, 0.047, 0.5071, 0.0588, 0.4206, 0.1887, 0.4206, 0.189, 0.2184, 0.189, 0.2182, 0.1887, 0.4228, 0.5981, 0.4228, 0.5984, 0.2205, 0.5984, 0.2203, 0.5981, 0.0157, 0.5804, 0.0161, 0.5801, 0.2184, 0.5801, 0.2182, 0.5804, 0.0179, 0.9897, 0.0183, 0.9894, 0.2205, 0.9894, 0.2203, 0.9897, 0.3399, 0.1623, 0.3399, 0.1626, 0.1783, 0.1705, 0.1782, 0.1702, 0.3405, 0.0222, 0.3405, 0.022, 0.5021, 0.022, 0.5022, 0.0222, 0.664, 0.0947, 0.6637, 0.0949, 0.5021, 0.087, 0.5022, 0.0868, 0.0165, 0.1056, 0.0168, 0.1054, 0.1783, 0.1054, 0.1782, 0.1056, 0.3399, 0.1057, 0.3399, 0.106, 0.1783, 0.1059, 0.1782, 0.1056, 0.0165, 0.1781, 0.0167, 0.1778, 0.1783, 0.1699, 0.1782, 0.1702, 0.3405, 0.0789, 0.3405, 0.0786, 0.5021, 0.0865, 0.5022, 0.0868, 0.664, 0.0222, 0.6638, 0.0225, 0.5021, 0.0225, 0.5022, 0.0222, 0.1761, 0.0649, 0.3405, 0.047, 0.3405, 0.0786, 0.1789, 0.0865, 0.724, 0.189, 0.724, 0.5801, 0.6229, 0.5801, 0.6229, 0.189, 0.7261, 0.5984, 0.7261, 0.9894, 0.625, 0.9894, 0.625, 0.5984, 0.5824, 0.1059, 0.5865, 0.1224, 0.5043, 0.1275, 0.5016, 0.1059, 0.1789, 0.0225, 0.3405, 0.0225, 0.3405, 0.047, 0.1761, 0.0405, 0.3399, 0.162, 0.3399, 0.1375, 0.5044, 0.1519, 0.5016, 0.1699, 0.1739, 0.0588, 0.3405, 0.047, 0.1761, 0.0649, 0.5065, 0.1336, 0.3399, 0.1375, 0.5043, 0.1275, 0.1732, 0.0527, 0.3405, 0.047, 0.1739, 0.0588, 0.1739, 0.0466, 0.3405, 0.047, 0.1732, 0.0527, 0.1761, 0.0405, 0.3405, 0.047, 0.1739, 0.0466, 0.5073, 0.1397, 0.3399, 0.1375, 0.5065, 0.1336, 0.5066, 0.1458, 0.3399, 0.1375, 0.5073, 0.1397, 0.5044, 0.1519, 0.3399, 0.1375, 0.5066, 0.1458, 0.4206, 0.5804, 0.4206, 0.5801, 0.6229, 0.5801, 0.6231, 0.5804, 0.4228, 0.9897, 0.4228, 0.9894, 0.625, 0.9894, 0.6252, 0.9897, 0.7243, 0.1887, 0.724, 0.189, 0.6229, 0.189, 0.6231, 0.1887, 0.7264, 0.5981, 0.7261, 0.5984, 0.625, 0.5984, 0.6252, 0.5981, 0.3405, 0.0789, 0.3405, 0.0792, 0.1789, 0.087, 0.1788, 0.0868, 0.3399, 0.1057, 0.3399, 0.1054, 0.5015, 0.1054, 0.5017, 0.1056, 0.5825, 0.1742, 0.5823, 0.1744, 0.5015, 0.1705, 0.5017, 0.1702, 0.0979, 0.0222, 0.0981, 0.022, 0.1789, 0.022, 0.1788, 0.0222, 0.5825, 0.1056, 0.5824, 0.1059, 0.5016, 0.1059, 0.5017, 0.1056, 0.3399, 0.1623, 0.3399, 0.162, 0.5016, 0.1699, 0.5017, 0.1702, 0.0979, 0.0908, 0.0981, 0.0904, 0.1789, 0.0865, 0.1788, 0.0868, 0.3405, 0.0222, 0.3405, 0.0225, 0.1789, 0.0225, 0.1788, 0.0222, 0.1761, 0.0649, 0.1789, 0.0865, 0.0981, 0.0904, 0.0939, 0.0738, 0.0981, 0.0225, 0.1789, 0.0225, 0.1761, 0.0405, 0.0939, 0.0373, 0.5824, 0.1739, 0.5016, 0.1699, 0.5044, 0.1519, 0.5866, 0.159, 0.1739, 0.0588, 0.1761, 0.0649, 0.0939, 0.0738, 0.0906, 0.0647, 0.5065, 0.1336, 0.5043, 0.1275, 0.5865, 0.1224, 0.5899, 0.1316, 0.1732, 0.0527, 0.1739, 0.0588, 0.0906, 0.0647, 0.0895, 0.0556, 0.0906, 0.0464, 0.1739, 0.0466, 0.1732, 0.0527, 0.0895, 0.0556, 0.0939, 0.0373, 0.1761, 0.0405, 0.1739, 0.0466, 0.0906, 0.0464, 0.5073, 0.1397, 0.5065, 0.1336, 0.5899, 0.1316, 0.591, 0.1408, 0.5899, 0.1499, 0.5066, 0.1458, 0.5073, 0.1397, 0.591, 0.1408, 0.5866, 0.159, 0.5044, 0.1519, 0.5066, 0.1458, 0.5899, 0.1499, 0.6231, 0.5804, 0.6229, 0.5801, 0.724, 0.5801, 0.7243, 0.5804, 0.6252, 0.9897, 0.625, 0.9894, 0.7261, 0.9894, 0.7264, 0.9897, 0.1788, 0.0868, 0.1789, 0.087, 0.0981, 0.091, 0.0979, 0.0908, 0.5017, 0.1056, 0.5015, 0.1054, 0.5823, 0.1054, 0.5825, 0.1056, 0.5017, 0.1702, 0.5016, 0.1699, 0.5824, 0.1739, 0.5825, 0.1742, 0.1788, 0.0222, 0.1789, 0.0225, 0.0981, 0.0225, 0.0979, 0.0222, 0.8251, 0.189, 0.8256, 0.1892, 0.8257, 0.1896, 0.8256, 0.58, 0.8257, 0.1896, 0.8257, 0.5795, 0.8256, 0.58, 0.8256, 0.58, 0.8251, 0.5801, 0.724, 0.5801, 0.8251, 0.189, 0.724, 0.189, 0.8251, 0.189, 0.724, 0.5801, 0.8273, 0.5984, 0.8277, 0.5985, 0.8279, 0.5989, 0.8277, 0.9893, 0.8279, 0.5989, 0.8279, 0.9889, 0.8277, 0.9893, 0.8277, 0.9893, 0.8273, 0.9894, 0.7261, 0.9894, 0.8273, 0.5984, 0.7261, 0.5984, 0.8273, 0.5984, 0.7261, 0.9894, 0.6632, 0.1059, 0.6687, 0.1174, 0.5865, 0.1224, 0.5824, 0.1059, 0.7243, 0.1887, 0.8255, 0.1887, 0.8251, 0.189, 0.724, 0.189, 0.7264, 0.5981, 0.8277, 0.5981, 0.8273, 0.5984, 0.7261, 0.5984, 0.5825, 0.1742, 0.6634, 0.1781, 0.6631, 0.1783, 0.5823, 0.1744, 0.0979, 0.0222, 0.0171, 0.0222, 0.0173, 0.022, 0.0981, 0.022, 0.6634, 0.1056, 0.6632, 0.1059, 0.5824, 0.1059, 0.5825, 0.1056, 0.0171, 0.0947, 0.0173, 0.0944, 0.0981, 0.0904, 0.0979, 0.0908])
me_stacks_of_money.materials.append(mat_dollar)
me_stacks_of_money.use_remesh_fix_poles = True
me_stacks_of_money.use_remesh_preserve_attributes = False
me_stacks_of_money.update()
me_stacks_of_money.normals_split_custom_set([tuple(v) for v in zip(*[iter([-0.03144, 0.9982, 0.05108, 0.01217, 0.997, 0.07662, 0.02887, 0.9954, 0.09185, 0.01134, 0.9962, -0.08625, 0.02887, 0.9954, 0.09185, 0.02884, 0.9954, -0.09181, 0.01134, 0.9962, -0.08625, 0.01134, 0.9962, -0.08625, -0.03289, 0.9981, -0.05269, -0.06308, 0.998, -0.006897, -0.03144, 0.9982, 0.05108, -0.06281, 0.998, 0.006588, -0.03144, 0.9982, 0.05108, -0.06308, 0.998, -0.006897, -0.04741, -0.9975, 0.05248, -0.07734, -0.997, 0.006787, -0.07728, -0.997, -0.006549, -0.005747, -0.9965, -0.08347, -0.07728, -0.997, -0.006549, -0.04707, -0.9975, -0.05178, -0.005747, -0.9965, -0.08347, -0.005747, -0.9965, -0.08347, 1.746e-06, -0.9964, -0.08532, -2.129e-06, -0.9964, 0.08529, -0.04741, -0.9975, 0.05248, -0.005934, -0.9965, 0.0834, -0.04741, -0.9975, 0.05248, -2.129e-06, -0.9964, 0.08529, 1.295e-07, 0.0, 1.0, 8.841e-07, 0.0, 1.0, 3.101e-08, 0.0, 1.0, -6.623e-07, 0.0, 1.0, 0.36, 0.9305, 0.06778, 0.3593, 0.9307, -0.06787, 0.05162, 0.9986, -0.01438, 0.05214, 0.9985, 0.01395, -0.002391, 0.0, 1.0, 5.277e-08, 0.0, -1.0, -3.069e-07, 0.0, -1.0, -3.598e-07, 0.0, -1.0, -0.5033, 0.8594, -0.08973, -0.5026, 0.8598, 0.08982, -0.2494, 0.9667, 0.05718, -0.2499, 0.9666, -0.05676, -0.02112, 0.9961, 0.08615, -0.02133, 0.9961, -0.08615, 0.01293, 0.996, -0.08792, 0.01302, 0.996, 0.08791, -1.746e-06, -0.9964, -0.08521, 1.412e-06, -0.9964, 0.08521, 5.824e-13, -0.9961, 0.08872, -4.888e-07, -0.9961, -0.08872, 0.0, 0.0, 1.0, 0.0, 0.0, 1.0, 6.532e-09, 0.0, 1.0, 0.0, 0.0, 1.0, -1.888e-08, 0.0, -1.0, -1.737e-08, 0.0, -1.0, -9.272e-09, 0.0, -1.0, -3.958e-14, 0.0, -1.0, 3.467e-06, 0.0, 1.0, 9.366e-09, 0.0, 1.0, -2.827e-08, 0.0, 1.0, 7.821e-06, 0.0, 1.0, 0.4212, -0.9023, 0.09143, 0.4216, -0.9022, -0.09095, 0.6659, -0.7372, -0.115, 0.6653, -0.7377, 0.1151, 4.635e-08, 0.0, -1.0, 4.354e-08, 0.0, -1.0, 5.007e-08, 0.0, -1.0, 1.008e-08, 0.0, -1.0, -0.4212, -0.9023, -0.09141, -0.4216, -0.9022, 0.09094, -0.6657, -0.7373, 0.115, -0.6653, -0.7377, -0.1151, 0.01357, 0.0, -0.9999, -0.2608, 0.0, -0.9654, -0.9319, 0.0, 0.3628, 3.234e-09, 0.0, 1.0, -2.002e-08, 0.0, -1.0, 8.932e-07, 0.0, -1.0, -3.704e-08, 0.0, -1.0, 8.195e-07, 0.0, -1.0, -1.717e-09, 0.0, 1.0, 1.299e-08, 0.0, 1.0, 3.101e-08, 0.0, 1.0, 8.841e-07, 0.0, 1.0, 0.9232, 0.3532, -0.1516, 0.3593, 0.9307, -0.06787, 0.36, 0.9305, 0.06778, 0.9234, 0.3527, 0.1515, 5.277e-08, 0.0, -1.0, -1.408e-05, 0.0, -1.0, 2.665e-08, 0.0, -1.0, -3.069e-07, 0.0, -1.0, -0.9232, 0.3532, 0.1516, -0.5026, 0.8598, 0.08982, -0.5033, 0.8594, -0.08973, -0.9234, 0.3527, -0.1515, -7.867e-06, 0.0, 1.0, 1.399e-05, 0.0, 1.0, -6.775e-08, 0.0, 1.0, -2.722e-08, 0.0, 1.0, -2.493e-09, 0.0, -1.0, 1.072e-08, 0.0, -1.0, -1.737e-08, 0.0, -1.0, -7.015e-09, 0.0, -1.0, -1.411e-05, 0.0, 1.0, 2.623e-09, 0.0, 1.0, 1.299e-08, 0.0, 1.0, -1.717e-09, 0.0, 1.0, -1.404e-05, 0.0, 1.0, 1.37e-09, 0.0, 1.0, 2.623e-09, 0.0, 1.0, -1.411e-05, 0.0, 1.0, -1.404e-05, 0.0, 1.0, 7.821e-06, 0.0, 1.0, -2.827e-08, 0.0, 1.0, 1.37e-09, 0.0, 1.0, 0.9872, -0.0011, -0.1593, 0.9232, 0.3532, -0.1516, 0.9234, 0.3527, 0.1515, 0.9872, -0.001107, 0.1593, 0.9403, -0.3033, -0.1546, 0.9872, -0.0011, -0.1593, 0.9872, -0.001107, 0.1593, 0.9402, -0.3035, 0.1547, 0.6659, -0.7372, -0.115, 0.9403, -0.3033, -0.1546, 0.9402, -0.3035, 0.1547, 0.6653, -0.7377, 0.1151, -1.408e-05, 0.0, -1.0, -1.414e-05, 0.0, -1.0, 4.062e-09, 0.0, -1.0, 2.665e-08, 0.0, -1.0, 2.452e-08, 0.0, -1.0, -8.993e-09, 0.0, -1.0, 4.062e-09, 0.0, -1.0, -1.414e-05, 0.0, -1.0, 1.008e-08, 0.0, -1.0, 5.007e-08, 0.0, -1.0, -8.993e-09, 0.0, -1.0, 2.452e-08, 0.0, -1.0, -0.9872, -0.0011, 0.1593, -0.9232, 0.3532, 0.1516, -0.9234, 0.3527, -0.1515, -0.9872, -0.001107, -0.1593, -0.9403, -0.3033, 0.1546, -0.9872, -0.0011, 0.1593, -0.9872, -0.001107, -0.1593, -0.9402, -0.3035, -0.1547, -0.6657, -0.7373, 0.115, -0.9403, -0.3033, 0.1546, -0.9402, -0.3035, -0.1547, -0.6653, -0.7377, -0.1151, 1.399e-05, 0.0, 1.0, 1.405e-05, 0.0, 1.0, -1.806e-08, 0.0, 1.0, -6.775e-08, 0.0, 1.0, -3.234e-08, 0.0, 1.0, 3.614e-08, 0.0, 1.0, -1.806e-08, 0.0, 1.0, 1.405e-05, 0.0, 1.0, 3.234e-09, 0.0, 1.0, -0.9319, 0.0, 0.3628, 3.614e-08, 0.0, 1.0, -3.234e-08, 0.0, 1.0, 1.414e-05, 0.0, -1.0, 4.389e-10, 0.0, -1.0, 1.072e-08, 0.0, -1.0, -2.493e-09, 0.0, -1.0, 1.407e-05, 0.0, -1.0, -4.471e-08, 0.0, -1.0, 4.389e-10, 0.0, -1.0, 1.414e-05, 0.0, -1.0, 1.407e-05, 0.0, -1.0, 8.195e-07, 0.0, -1.0, -3.704e-08, 0.0, -1.0, -4.471e-08, 0.0, -1.0, -0.02526, 0.8369, 0.5468, 0.02234, 0.8192, 0.5731, 0.02887, 0.9954, 0.09185, 0.01217, 0.997, 0.07662, 0.3438, 0.9375, -0.05411, 0.06305, 0.998, -0.006604, 0.06305, 0.998, 0.006873, 0.3429, 0.9378, 0.05363, -0.01908, 0.998, -0.06071, 0.02283, 0.8355, -0.5491, -0.02584, 0.8177, -0.5751, -0.03278, 0.995, -0.09428, -0.3439, 0.9374, 0.05409, -0.06281, 0.998, 0.006588, -0.06308, 0.998, -0.006897, -0.343, 0.9378, -0.05362, -0.353, -0.9341, -0.05418, -0.07728, -0.997, -0.006549, -0.07734, -0.997, 0.006787, -0.352, -0.9345, 0.05377, -0.03816, -0.8381, -0.5442, 0.0002781, -0.8227, -0.5684, 1.746e-06, -0.9964, -0.08532, -0.005747, -0.9965, -0.08347, 0.353, -0.9341, 0.05414, 0.07728, -0.997, 0.006604, 0.07737, -0.997, -0.006794, 0.352, -0.9344, -0.05378, 0.005603, -0.9965, 0.08368, 0.03819, -0.8383, 0.5438, -0.0002664, -0.8253, 0.5647, 5.953e-08, -0.9964, 0.08431, 0.01102, 0.8169, 0.5766, -0.02091, 0.8186, 0.574, -0.02112, 0.9961, 0.08615, 0.01302, 0.996, 0.08791, 0.01026, 0.817, -0.5766, 0.02234, 0.8192, -0.5731, 0.02884, 0.9954, -0.09181, 0.01293, 0.996, -0.08792, -1.054e-06, -0.8188, -0.574, -0.0002888, -0.8228, -0.5683, -1.746e-06, -0.9964, -0.08521, -4.888e-07, -0.9961, -0.08872, 1.047e-06, -0.8189, 0.574, 0.0002781, -0.8228, 0.5684, -2.129e-06, -0.9964, 0.08529, 5.824e-13, -0.9961, 0.08872, -0.07953, 0.4129, 0.9073, 0.009083, 0.2637, 0.9646, 0.02234, 0.8192, 0.5731, -0.02526, 0.8369, 0.5468, 0.05162, 0.9986, -0.01438, 0.3438, 0.9375, -0.05411, 0.3429, 0.9378, 0.05363, 0.05214, 0.9985, 0.01395, 0.02283, 0.8355, -0.5491, 0.0618, 0.4149, -0.9077, -0.01062, 0.2629, -0.9648, -0.02584, 0.8177, -0.5751, -0.2494, 0.9667, 0.05718, -0.3439, 0.9374, 0.05409, -0.343, 0.9378, -0.05362, -0.2499, 0.9666, -0.05676, -0.4212, -0.9023, -0.09141, -0.353, -0.9341, -0.05418, -0.352, -0.9345, 0.05377, -0.4216, -0.9022, 0.09094, -0.09861, -0.4126, -0.9055, 0.002639, -0.265, -0.9642, 0.0002781, -0.8227, -0.5684, -0.03816, -0.8381, -0.5442, 0.4212, -0.9023, 0.09143, 0.353, -0.9341, 0.05414, 0.352, -0.9344, -0.05378, 0.4216, -0.9022, -0.09095, 0.03819, -0.8383, 0.5438, 0.09864, -0.4127, 0.9055, -0.002882, -0.2675, 0.9635, -0.0002664, -0.8253, 0.5647, 0.00347, 0.2558, 0.9667, -0.01076, 0.2583, 0.966, -0.02091, 0.8186, 0.574, 0.01102, 0.8169, 0.5766, 0.003081, 0.2558, -0.9667, 0.009082, 0.2637, -0.9646, 0.02234, 0.8192, -0.5731, 0.01026, 0.817, -0.5766, 1.166e-06, -0.26, -0.9656, -0.002791, -0.2646, -0.9643, -0.0002888, -0.8228, -0.5683, -1.054e-06, -0.8188, -0.574, -1.172e-06, -0.2601, 0.9656, 0.002639, -0.2651, 0.9642, 0.0002781, -0.8228, 0.5684, 1.047e-06, -0.8189, 0.574, -0.396, 0.7442, 0.5379, -0.07989, 0.5976, 0.7978, -0.07953, 0.4129, 0.9073, -0.1607, 0.9517, 0.2617, 0.5213, -0.6102, 0.5966, 0.1506, -0.2887, 0.9455, 0.09864, -0.4127, 0.9055, 0.3164, -0.7847, 0.5331, 0.516, -0.6168, -0.5944, 0.6659, -0.7372, -0.115, 0.4216, -0.9022, -0.09095, 0.317, -0.7843, -0.5332, -0.5213, -0.6102, -0.5966, -0.1506, -0.2887, -0.9455, -0.09861, -0.4126, -0.9055, -0.3165, -0.7847, -0.533, -0.3252, -0.7805, 0.5339, -0.0851, -0.4122, 0.9071, -0.158, -0.2818, 0.9464, -0.5094, -0.6223, 0.5944, -0.01808, 0.9701, -0.242, 0.04152, 0.4102, 0.9111, -0.1324, 0.9088, 0.3957, 0.2422, 0.8471, 0.473, -0.02419, 0.9696, 0.2433, 0.05162, 0.9986, -0.01438, 0.3593, 0.9307, -0.06787, 0.2421, 0.847, -0.4732, -0.1717, 0.9492, -0.2635, -0.0614, 0.4101, -0.91, -0.09156, 0.5912, -0.8013, -0.377, 0.7572, -0.5334, -0.6988, -0.2318, 0.6767, -0.9403, -0.3033, 0.1546, -0.6657, -0.7373, 0.115, -0.5094, -0.6223, 0.5944, 0.6993, -0.2303, 0.6767, 0.1715, -0.06532, 0.983, 0.1506, -0.2887, 0.9455, 0.5213, -0.6102, 0.5966, 0.6988, -0.2318, -0.6767, 0.9403, -0.3033, -0.1546, 0.6659, -0.7372, -0.115, 0.516, -0.6168, -0.5944, -0.6993, -0.2303, -0.6768, -0.1715, -0.06531, -0.983, -0.1506, -0.2887, -0.9455, -0.5213, -0.6102, -0.5966, -0.396, 0.7442, 0.5379, -0.5026, 0.8598, 0.08982, -0.9232, 0.3532, 0.1516, -0.6922, 0.2781, 0.6659, -0.6922, 0.2781, 0.6659, -0.9232, 0.3532, 0.1516, -0.9872, -0.0011, 0.1593, -0.7219, -0.0009003, 0.692, -0.7219, -0.0009003, 0.692, -0.9872, -0.0011, 0.1593, -0.9403, -0.3033, 0.1546, -0.6988, -0.2318, 0.6767, 0.2422, 0.8471, 0.473, -0.1324, 0.9088, 0.3957, 0.1757, 0.07903, 0.9813, 0.6923, 0.278, 0.6659, 0.6923, 0.278, 0.6659, 0.1757, 0.07903, 0.9813, 0.1709, -0.000499, 0.9853, 0.7219, -0.0011, 0.692, 0.7219, -0.0011, 0.692, 0.1709, -0.000499, 0.9853, 0.1715, -0.06532, 0.983, 0.6993, -0.2303, 0.6767, 0.2421, 0.847, -0.4732, 0.3593, 0.9307, -0.06787, 0.9232, 0.3532, -0.1516, 0.6922, 0.2781, -0.666, 0.6922, 0.2781, -0.666, 0.9232, 0.3532, -0.1516, 0.9872, -0.0011, -0.1593, 0.7219, -0.0009008, -0.692, 0.7219, -0.0009008, -0.692, 0.9872, -0.0011, -0.1593, 0.9403, -0.3033, -0.1546, 0.6988, -0.2318, -0.6767, -0.377, 0.7572, -0.5334, -0.09156, 0.5912, -0.8013, -0.1757, 0.07903, -0.9813, -0.6923, 0.278, -0.6659, -0.6923, 0.278, -0.6659, -0.1757, 0.07903, -0.9813, -0.1709, -0.0004995, -0.9853, -0.7219, -0.001101, -0.692, -0.7219, -0.001101, -0.692, -0.1709, -0.0004995, -0.9853, -0.1715, -0.06531, -0.983, -0.6993, -0.2303, -0.6768, -0.2218, 0.9153, 0.3362, -0.02526, 0.8369, 0.5468, 0.01217, 0.997, 0.07662, -0.03144, 0.9982, 0.05108, 0.221, 0.916, 0.3348, 0.01817, 0.836, 0.5484, 0.04152, 0.4102, 0.9111, -0.01808, 0.9701, -0.242, -0.221, 0.916, -0.3347, -0.02041, 0.8374, -0.5463, -0.0614, 0.4101, -0.91, -0.1717, 0.9492, -0.2635, 0.2218, 0.9153, -0.3363, 0.02283, 0.8355, -0.5491, -0.01908, 0.998, -0.06071, 0.02924, 0.9984, -0.04914, -0.2309, -0.9138, 0.3343, -0.03354, -0.8387, 0.5436, -0.0851, -0.4122, 0.9071, -0.3252, -0.7805, 0.5339, 0.2315, -0.913, 0.3358, 0.03819, -0.8383, 0.5438, 0.005603, -0.9965, 0.08368, 0.04701, -0.9976, 0.0518, -0.2315, -0.9131, -0.3357, -0.03816, -0.8381, -0.5442, -0.005747, -0.9965, -0.08347, -0.04707, -0.9975, -0.05178, 0.2308, -0.9138, -0.3342, 0.0337, -0.8389, -0.5432, 0.09744, -0.4115, -0.9062, 0.317, -0.7843, -0.5332, -0.1607, 0.9517, 0.2617, -0.07953, 0.4129, 0.9073, -0.02526, 0.8369, 0.5468, -0.2218, 0.9153, 0.3362, 0.03307, 0.9981, 0.05266, -0.01616, 0.9958, 0.09021, 0.01817, 0.836, 0.5484, 0.221, 0.916, 0.3348, -0.03289, 0.9981, -0.05269, 0.01134, 0.9962, -0.08625, -0.02041, 0.8374, -0.5463, -0.221, 0.916, -0.3347, -0.02419, 0.9696, 0.2433, 0.0618, 0.4149, -0.9077, 0.02283, 0.8355, -0.5491, 0.2218, 0.9153, -0.3363, -0.04741, -0.9975, 0.05248, -0.005934, -0.9965, 0.0834, -0.03354, -0.8387, 0.5436, -0.2309, -0.9138, 0.3343, 0.3164, -0.7847, 0.5331, 0.09864, -0.4127, 0.9055, 0.03819, -0.8383, 0.5438, 0.2315, -0.913, 0.3358, -0.3165, -0.7847, -0.533, -0.09861, -0.4126, -0.9055, -0.03816, -0.8381, -0.5442, -0.2315, -0.9131, -0.3357, 0.04746, -0.9975, -0.05244, 0.005787, -0.9965, -0.08382, 0.0337, -0.8389, -0.5432, 0.2308, -0.9138, -0.3342, -0.5026, 0.8598, 0.08982, -0.396, 0.7442, 0.5379, -0.1607, 0.9517, 0.2617, -0.2494, 0.9667, 0.05718, 0.6653, -0.7377, 0.1151, 0.5213, -0.6102, 0.5966, 0.3164, -0.7847, 0.5331, 0.4212, -0.9023, 0.09143, 0.158, -0.2818, -0.9464, 0.516, -0.6168, -0.5944, 0.317, -0.7843, -0.5332, 0.09744, -0.4115, -0.9062, -0.6653, -0.7377, -0.1151, -0.5213, -0.6102, -0.5966, -0.3165, -0.7847, -0.533, -0.4212, -0.9023, -0.09141, -0.4216, -0.9022, 0.09094, -0.3252, -0.7805, 0.5339, -0.5094, -0.6223, 0.5944, -0.6657, -0.7373, 0.115, 0.05214, 0.9985, 0.01395, -0.01808, 0.9701, -0.242, 0.2422, 0.8471, 0.473, 0.36, 0.9305, 0.06778, 0.0618, 0.4149, -0.9077, -0.02419, 0.9696, 0.2433, 0.2421, 0.847, -0.4732, -0.146, 0.9092, -0.39, -0.2499, 0.9666, -0.05676, -0.1717, 0.9492, -0.2635, -0.377, 0.7572, -0.5334, -0.5033, 0.8594, -0.08973, -0.1722, -0.06313, 0.983, -0.6988, -0.2318, 0.6767, -0.5094, -0.6223, 0.5944, -0.158, -0.2818, 0.9464, 0.9402, -0.3035, 0.1547, 0.6993, -0.2303, 0.6767, 0.5213, -0.6102, 0.5966, 0.6653, -0.7377, 0.1151, 0.1722, -0.06314, -0.983, 0.6988, -0.2318, -0.6767, 0.516, -0.6168, -0.5944, 0.158, -0.2818, -0.9464, -0.9402, -0.3035, -0.1547, -0.6993, -0.2303, -0.6768, -0.5213, -0.6102, -0.5966, -0.6653, -0.7377, -0.1151, -0.07989, 0.5976, 0.7978, -0.396, 0.7442, 0.5379, -0.6922, 0.2781, 0.6659, -0.1742, 0.08239, 0.9813, -0.1742, 0.08239, 0.9813, -0.6922, 0.2781, 0.6659, -0.7219, -0.0009003, 0.692, -0.1709, -0.0004006, 0.9853, -0.1709, -0.0004006, 0.9853, -0.7219, -0.0009003, 0.692, -0.6988, -0.2318, 0.6767, -0.1722, -0.06313, 0.983, 0.36, 0.9305, 0.06778, 0.2422, 0.8471, 0.473, 0.6923, 0.278, 0.6659, 0.9234, 0.3527, 0.1515, 0.9234, 0.3527, 0.1515, 0.6923, 0.278, 0.6659, 0.7219, -0.0011, 0.692, 0.9872, -0.001107, 0.1593, 0.9872, -0.001107, 0.1593, 0.7219, -0.0011, 0.692, 0.6993, -0.2303, 0.6767, 0.9402, -0.3035, 0.1547, -0.146, 0.9092, -0.39, 0.2421, 0.847, -0.4732, 0.6922, 0.2781, -0.666, 0.1742, 0.08241, -0.9813, 0.1742, 0.08241, -0.9813, 0.6922, 0.2781, -0.666, 0.7219, -0.0009008, -0.692, 0.1709, -0.0004006, -0.9853, 0.1709, -0.0004006, -0.9853, 0.7219, -0.0009008, -0.692, 0.6988, -0.2318, -0.6767, 0.1722, -0.06314, -0.983, -0.5033, 0.8594, -0.08973, -0.377, 0.7572, -0.5334, -0.6923, 0.278, -0.6659, -0.9234, 0.3527, -0.1515, -0.9234, 0.3527, -0.1515, -0.6923, 0.278, -0.6659, -0.7219, -0.001101, -0.692, -0.9872, -0.001107, -0.1593, -0.9872, -0.001107, -0.1593, -0.7219, -0.001101, -0.692, -0.6993, -0.2303, -0.6768, -0.9402, -0.3035, -0.1547, -0.3439, 0.9374, 0.05409, -0.2218, 0.9153, 0.3362, -0.03144, 0.9982, 0.05108, -0.06281, 0.998, 0.006588, 0.3429, 0.9378, 0.05363, 0.221, 0.916, 0.3348, -0.01808, 0.9701, -0.242, 0.05214, 0.9985, 0.01395, -0.343, 0.9378, -0.05362, -0.221, 0.916, -0.3347, -0.1717, 0.9492, -0.2635, -0.2499, 0.9666, -0.05676, 0.3438, 0.9375, -0.05411, 0.2218, 0.9153, -0.3363, 0.02924, 0.9984, -0.04914, 0.06305, 0.998, -0.006604, -0.352, -0.9345, 0.05377, -0.2309, -0.9138, 0.3343, -0.3252, -0.7805, 0.5339, -0.4216, -0.9022, 0.09094, 0.353, -0.9341, 0.05414, 0.2315, -0.913, 0.3358, 0.04701, -0.9976, 0.0518, 0.07728, -0.997, 0.006604, -0.353, -0.9341, -0.05418, -0.2315, -0.9131, -0.3357, -0.04707, -0.9975, -0.05178, -0.07728, -0.997, -0.006549, 0.352, -0.9344, -0.05378, 0.2308, -0.9138, -0.3342, 0.317, -0.7843, -0.5332, 0.4216, -0.9022, -0.09095, -0.2494, 0.9667, 0.05718, -0.1607, 0.9517, 0.2617, -0.2218, 0.9153, 0.3362, -0.3439, 0.9374, 0.05409, 0.06305, 0.998, 0.006873, 0.03307, 0.9981, 0.05266, 0.221, 0.916, 0.3348, 0.3429, 0.9378, 0.05363, -0.06308, 0.998, -0.006897, -0.03289, 0.9981, -0.05269, -0.221, 0.916, -0.3347, -0.343, 0.9378, -0.05362, 0.05162, 0.9986, -0.01438, -0.02419, 0.9696, 0.2433, 0.2218, 0.9153, -0.3363, 0.3438, 0.9375, -0.05411, -0.07734, -0.997, 0.006787, -0.04741, -0.9975, 0.05248, -0.2309, -0.9138, 0.3343, -0.352, -0.9345, 0.05377, 0.4212, -0.9023, 0.09143, 0.3164, -0.7847, 0.5331, 0.2315, -0.913, 0.3358, 0.353, -0.9341, 0.05414, -0.4212, -0.9023, -0.09141, -0.3165, -0.7847, -0.533, -0.2315, -0.9131, -0.3357, -0.353, -0.9341, -0.05418, 0.07737, -0.997, -0.006794, 0.04746, -0.9975, -0.05244, 0.2308, -0.9138, -0.3342, 0.352, -0.9344, -0.05378, -0.07953, 0.4129, 0.9073, -0.07989, 0.5976, 0.7978, 8.841e-07, 0.0, 1.0, 1.295e-07, 0.0, 1.0, -0.07989, 0.5976, 0.7978, -0.1742, 0.08239, 0.9813, -1.717e-09, 0.0, 1.0, 8.841e-07, 0.0, 1.0, -0.1742, 0.08239, 0.9813, -0.1709, -0.0004006, 0.9853, -1.411e-05, 0.0, 1.0, -1.717e-09, 0.0, 1.0, -0.1709, -0.0004006, 0.9853, -0.1722, -0.06313, 0.983, -1.404e-05, 0.0, 1.0, -1.411e-05, 0.0, 1.0, -0.1722, -0.06313, 0.983, -0.158, -0.2818, 0.9464, 7.821e-06, 0.0, 1.0, -1.404e-05, 0.0, 1.0, -0.158, -0.2818, 0.9464, -0.0851, -0.4122, 0.9071, 3.467e-06, 0.0, 1.0, 7.821e-06, 0.0, 1.0, 0.002639, -0.2651, 0.9642, 9.366e-09, 0.0, 1.0, 3.467e-06, 0.0, 1.0, -0.0851, -0.4122, 0.9071, 0.002606, -0.2647, 0.9643, 0.0, 0.0, 1.0, 0.0, 0.0, 1.0, -1.172e-06, -0.2601, 0.9656, 0.09864, -0.4127, 0.9055, 0.1506, -0.2887, 0.9455, -7.867e-06, 0.0, 1.0, -3.446e-06, 0.0, 1.0, 0.1506, -0.2887, 0.9455, 0.1715, -0.06532, 0.983, 1.399e-05, 0.0, 1.0, -7.867e-06, 0.0, 1.0, 0.1715, -0.06532, 0.983, 0.1709, -0.000499, 0.9853, 1.405e-05, 0.0, 1.0, 1.399e-05, 0.0, 1.0, 0.1709, -0.000499, 0.9853, 0.1757, 0.07903, 0.9813, -3.234e-08, 0.0, 1.0, 1.405e-05, 0.0, 1.0, 0.1757, 0.07903, 0.9813, -0.1324, 0.9088, 0.3957, 3.234e-09, 0.0, 1.0, -3.234e-08, 0.0, 1.0, -0.1324, 0.9088, 0.3957, 0.04152, 0.4102, 0.9111, 0.01357, 0.0, -0.9999, 3.234e-09, 0.0, 1.0, -0.004659, 0.2632, 0.9647, -0.2608, 0.0, -0.9654, 0.01357, 0.0, -0.9999, 0.04152, 0.4102, 0.9111, 0.009083, 0.2637, 0.9646, -6.623e-07, 0.0, 1.0, -3.309e-07, 0.0, 1.0, 0.00347, 0.2558, 0.9667, -0.09861, -0.4126, -0.9055, -0.1506, -0.2887, -0.9455, -7.015e-09, 0.0, -1.0, -2.127e-08, 0.0, -1.0, -0.1506, -0.2887, -0.9455, -0.1715, -0.06531, -0.983, -2.493e-09, 0.0, -1.0, -7.015e-09, 0.0, -1.0, -0.1715, -0.06531, -0.983, -0.1709, -0.0004995, -0.9853, 1.414e-05, 0.0, -1.0, -2.493e-09, 0.0, -1.0, -0.1709, -0.0004995, -0.9853, -0.1757, 0.07903, -0.9813, 1.407e-05, 0.0, -1.0, 1.414e-05, 0.0, -1.0, -0.1757, 0.07903, -0.9813, -0.09156, 0.5912, -0.8013, 8.195e-07, 0.0, -1.0, 1.407e-05, 0.0, -1.0, -0.09156, 0.5912, -0.8013, -0.0614, 0.4101, -0.91, -2.002e-08, 0.0, -1.0, 8.195e-07, 0.0, -1.0, 0.009082, 0.2637, -0.9646, 8.932e-07, 0.0, -1.0, -2.002e-08, 0.0, -1.0, -0.0614, 0.4101, -0.91, -0.005266, 0.2586, -0.966, -2.902e-07, 0.0, -1.0, 6.135e-07, 0.0, -1.0, 0.003081, 0.2558, -0.9667, 0.0618, 0.4149, -0.9077, -0.146, 0.9092, -0.39, 5.277e-08, 0.0, -1.0, -0.002391, 0.0, 1.0, -0.146, 0.9092, -0.39, 0.1742, 0.08241, -0.9813, -1.408e-05, 0.0, -1.0, 5.277e-08, 0.0, -1.0, 0.1742, 0.08241, -0.9813, 0.1709, -0.0004006, -0.9853, -1.414e-05, 0.0, -1.0, -1.408e-05, 0.0, -1.0, 0.1709, -0.0004006, -0.9853, 0.1722, -0.06314, -0.983, 2.452e-08, 0.0, -1.0, -1.414e-05, 0.0, -1.0, 0.1722, -0.06314, -0.983, 0.158, -0.2818, -0.9464, 1.008e-08, 0.0, -1.0, 2.452e-08, 0.0, -1.0, 0.158, -0.2818, -0.9464, 0.09744, -0.4115, -0.9062, 4.635e-08, 0.0, -1.0, 1.008e-08, 0.0, -1.0, 0.00311, -0.2675, -0.9636, 4.354e-08, 0.0, -1.0, 4.635e-08, 0.0, -1.0, 0.09744, -0.4115, -0.9062, 0.002639, -0.265, -0.9642, -1.888e-08, 0.0, -1.0, -3.958e-14, 0.0, -1.0, 1.166e-06, -0.26, -0.9656, 0.09589, 0.9903, -0.1004, -3.872e-08, 0.9961, -0.08768, 6.716e-05, 0.9961, 0.08876, 0.09584, 0.9902, 0.1015, 0.1237, -0.9871, 0.1016, 7.282e-12, -0.9961, 0.08798, -3.316e-08, -0.9961, -0.08784, 0.1235, -0.9871, -0.1015, 0.1785, 0.2688, 0.9465, -3.455e-06, 0.2543, 0.9671, -0.0001059, -0.002022, 1.0, 0.1892, -0.2709, 0.9438, -0.0001059, -0.002022, 1.0, -2.012e-06, -0.2626, 0.9649, 0.1892, -0.2709, 0.9438, -0.1784, 0.2707, -0.946, -9.787e-06, 0.2574, -0.9663, -0.0009848, -0.001612, -1.0, 0.003295, -0.2624, -0.965, -0.1784, 0.2707, -0.946, 0.003295, -0.2624, -0.965, -0.1892, -0.269, -0.9444, -0.0009848, -0.001612, -1.0, -9.787e-06, 0.2574, -0.9663, 0.1778, 0.2713, -0.9459, 0.1922, -0.265, -0.9449, -0.0009848, -0.001612, -1.0, 0.1922, -0.265, -0.9449, 0.003295, -0.2624, -0.965, -3.872e-08, 0.9961, -0.08768, -0.09588, 0.9903, -0.1005, -0.09593, 0.9902, 0.1014, 6.716e-05, 0.9961, 0.08876, 7.282e-12, -0.9961, 0.08798, -0.1234, -0.9872, 0.1015, -0.1237, -0.9871, -0.1016, -3.316e-08, -0.9961, -0.08784, -0.0001059, -0.002022, 1.0, -3.455e-06, 0.2543, 0.9671, -0.1778, 0.269, 0.9466, -0.1919, -0.2672, 0.9444, -0.0001059, -0.002022, 1.0, -0.1919, -0.2672, 0.9444, -2.012e-06, -0.2626, 0.9649, 0.9967, 0.08055, 0.002595, 0.9968, 0.07991, -0.002912, 0.9458, 0.3245, -0.01329, 0.9453, 0.3259, 0.01361, 1.0, 0.001279, 0.0001214, 1.0, 0.0007795, -0.0001734, 0.9644, -0.2645, 0.006832, 0.9645, -0.2641, -0.00674, 1.0, -0.0006551, -0.003925, 0.9987, 0.006482, 0.04997, 0.9776, 0.03818, 0.2069, 0.9855, -0.04079, 0.1647, -1.0, 0.000546, 0.00277, -0.9988, 0.007738, -0.04908, -0.9777, 0.0397, -0.2062, -0.9854, -0.03914, -0.1657, 0.9989, 0.008828, -0.04682, 1.0, -0.0001166, 0.005696, 0.9859, -0.03187, -0.1641, 0.9776, 0.04014, -0.2065, -0.9968, 0.08038, -0.002873, -0.9967, 0.08067, 0.002536, -0.9455, 0.3252, 0.0135, -0.9453, 0.3259, -0.01333, -1.0, 0.0001511, -0.0002086, -1.0, 0.0002136, 5.945e-05, -0.9643, -0.2648, -0.00701, -0.9642, -0.2651, 0.006698, -0.9988, 0.007688, 0.04795, -1.0, -0.001295, -0.005777, -0.9859, -0.03348, 0.1639, -0.9775, 0.03867, 0.2075, 0.5888, 0.8052, -0.06991, 0.09589, 0.9903, -0.1004, 0.09584, 0.9902, 0.1015, 0.5889, 0.8051, 0.0709, 0.6203, -0.7816, 0.06627, 0.1237, -0.9871, 0.1016, 0.1235, -0.9871, -0.1015, 0.6209, -0.7811, -0.06625, 0.6895, 0.179, 0.7018, 0.1785, 0.2688, 0.9465, 0.1892, -0.2709, 0.9438, 0.7067, -0.1719, 0.6864, -0.6895, 0.1811, -0.7013, -0.1784, 0.2707, -0.946, -0.1892, -0.269, -0.9444, -0.7066, -0.1697, -0.6869, 0.7055, -0.174, -0.687, 0.1922, -0.265, -0.9449, 0.1778, 0.2713, -0.9459, 0.6902, 0.1778, -0.7014, -0.5885, 0.8054, 0.07065, -0.09593, 0.9902, 0.1014, -0.09588, 0.9903, -0.1005, -0.5888, 0.8052, -0.07016, -0.6203, -0.7815, -0.06637, -0.1237, -0.9871, -0.1016, -0.1234, -0.9872, 0.1015, -0.6203, -0.7815, 0.06624, -0.7053, -0.1762, 0.6866, -0.1919, -0.2672, 0.9444, -0.1778, 0.269, 0.9466, -0.6902, 0.1758, 0.7019, 0.9458, 0.3245, -0.01329, 0.5888, 0.8052, -0.06991, 0.5889, 0.8051, 0.0709, 0.9453, 0.3259, 0.01361, 0.9644, -0.2645, 0.006832, 0.6203, -0.7816, 0.06627, 0.6209, -0.7811, -0.06625, 0.9645, -0.2641, -0.00674, 0.9776, 0.03818, 0.2069, 0.6895, 0.179, 0.7018, 0.7067, -0.1719, 0.6864, 0.9855, -0.04079, 0.1647, -0.9777, 0.0397, -0.2062, -0.6895, 0.1811, -0.7013, -0.7066, -0.1697, -0.6869, -0.9854, -0.03914, -0.1657, 0.9859, -0.03187, -0.1641, 0.7055, -0.174, -0.687, 0.6902, 0.1778, -0.7014, 0.9776, 0.04014, -0.2065, -0.9455, 0.3252, 0.0135, -0.5885, 0.8054, 0.07065, -0.5888, 0.8052, -0.07016, -0.9453, 0.3259, -0.01333, -0.9643, -0.2648, -0.00701, -0.6203, -0.7815, -0.06637, -0.6203, -0.7815, 0.06624, -0.9642, -0.2651, 0.006698, -0.9859, -0.03348, 0.1639, -0.7053, -0.1762, 0.6866, -0.6902, 0.1758, 0.7019, -0.9775, 0.03867, 0.2075, 0.1623, 0.7975, 0.5811, 0.09584, 0.9902, 0.1015, 6.716e-05, 0.9961, 0.08876, 0.0004481, 0.816, 0.5781, 3.253e-07, 0.8172, -0.5764, -3.872e-08, 0.9961, -0.08768, 0.09589, 0.9903, -0.1004, 0.1628, 0.7981, -0.5801, 0.185, -0.7937, -0.5795, 0.1235, -0.9871, -0.1015, -3.316e-08, -0.9961, -0.08784, -1.788e-06, -0.8198, -0.5727, 2.129e-11, -0.8196, 0.5729, 7.282e-12, -0.9961, 0.08798, 0.1237, -0.9871, 0.1016, 0.1852, -0.794, 0.579, -0.186, -0.7933, -0.5798, -0.1892, -0.269, -0.9444, 0.003295, -0.2624, -0.965, -1.788e-06, -0.8198, -0.5727, 3.253e-07, 0.8172, -0.5764, -9.787e-06, 0.2574, -0.9663, -0.1784, 0.2707, -0.946, -0.163, 0.7981, -0.5801, 0.0004481, 0.816, 0.5781, 6.716e-05, 0.9961, 0.08876, -0.09593, 0.9902, 0.1014, -0.1629, 0.7972, 0.5813, -0.1847, -0.7943, 0.5788, -0.1234, -0.9872, 0.1015, 7.282e-12, -0.9961, 0.08798, 2.129e-11, -0.8196, 0.5729, 0.9987, 0.0449, 0.02324, 0.9967, 0.08055, 0.002595, 0.9453, 0.3259, 0.01361, 0.9689, 0.2212, 0.1106, 0.9703, 0.2163, -0.1086, 0.9458, 0.3245, -0.01329, 0.9968, 0.07991, -0.002912, 0.9987, 0.04458, -0.02273, 1.0, -0.0002504, 0.001469, 1.0, 0.001279, 0.0001214, 0.9645, -0.2641, -0.00674, 0.9788, -0.1863, -0.08486, 0.9794, -0.1836, 0.08371, 0.9644, -0.2645, 0.006832, 1.0, 0.0007795, -0.0001734, 1.0, -0.001467, -0.001247, -1.0, -0.001159, 0.0006253, -1.0, 0.000546, 0.00277, -0.9854, -0.03914, -0.1657, -0.9786, -0.1871, -0.08524, -0.9702, 0.2164, -0.1092, -0.9777, 0.0397, -0.2062, -0.9988, 0.007738, -0.04908, -0.9987, 0.04521, -0.023, -0.9702, 0.2161, 0.1092, -0.9455, 0.3252, 0.0135, -0.9967, 0.08067, 0.002536, -0.9987, 0.04465, 0.02313, -1.0, -0.001352, -0.001172, -1.0, 0.0001511, -0.0002086, -0.9642, -0.2651, 0.006698, -0.9786, -0.1875, 0.08468, -0.6631, 0.6244, -0.4129, -0.6895, 0.1811, -0.7013, -0.9777, 0.0397, -0.2062, -0.9702, 0.2164, -0.1092, 0.6862, -0.6072, -0.4006, 0.7055, -0.174, -0.687, 0.9859, -0.03187, -0.1641, 0.9788, -0.1863, -0.08486, -0.6856, -0.6082, 0.4001, -0.7053, -0.1762, 0.6866, -0.9859, -0.03348, 0.1639, -0.9786, -0.1875, 0.08468, 0.6633, 0.6235, 0.4138, 0.6895, 0.179, 0.7018, 0.9776, 0.03818, 0.2069, 0.9689, 0.2212, 0.1106, -0.6633, 0.6236, 0.4138, -0.6902, 0.1758, 0.7019, -0.1778, 0.269, 0.9466, -0.1629, 0.7972, 0.5813, 0.6617, 0.6261, -0.4126, 0.5888, 0.8052, -0.06991, 0.9458, 0.3245, -0.01329, 0.9703, 0.2163, -0.1086, 0.6857, -0.6081, 0.4001, 0.7067, -0.1719, 0.6864, 0.1892, -0.2709, 0.9438, 0.1852, -0.794, 0.579, -0.6845, -0.6092, -0.4005, -0.6203, -0.7815, -0.06637, -0.9643, -0.2648, -0.00701, -0.9786, -0.1871, -0.08524, -0.163, 0.7981, -0.5801, -0.1784, 0.2707, -0.946, -0.6895, 0.1811, -0.7013, -0.6631, 0.6244, -0.4129, 0.185, -0.7937, -0.5795, 0.1922, -0.265, -0.9449, 0.7055, -0.174, -0.687, 0.6862, -0.6072, -0.4006, -0.1847, -0.7943, 0.5788, -0.1919, -0.2672, 0.9444, -0.7053, -0.1762, 0.6866, -0.6856, -0.6082, 0.4001, 0.1623, 0.7975, 0.5811, 0.1785, 0.2688, 0.9465, 0.6895, 0.179, 0.7018, 0.6633, 0.6235, 0.4138, -0.9702, 0.2161, 0.1092, -0.9775, 0.03867, 0.2075, -0.6902, 0.1758, 0.7019, -0.6633, 0.6236, 0.4138, 0.1628, 0.7981, -0.5801, 0.09589, 0.9903, -0.1004, 0.5888, 0.8052, -0.06991, 0.6617, 0.6261, -0.4126, 0.9794, -0.1836, 0.08371, 0.9855, -0.04079, 0.1647, 0.7067, -0.1719, 0.6864, 0.6857, -0.6081, 0.4001, -0.186, -0.7933, -0.5798, -0.1237, -0.9871, -0.1016, -0.6203, -0.7815, -0.06637, -0.6845, -0.6092, -0.4005, 0.1785, 0.2688, 0.9465, 0.1623, 0.7975, 0.5811, 0.0004481, 0.816, 0.5781, -3.455e-06, 0.2543, 0.9671, -9.787e-06, 0.2574, -0.9663, 3.253e-07, 0.8172, -0.5764, 0.1628, 0.7981, -0.5801, 0.1778, 0.2713, -0.9459, 0.1922, -0.265, -0.9449, 0.185, -0.7937, -0.5795, -1.788e-06, -0.8198, -0.5727, 0.003295, -0.2624, -0.965, -2.012e-06, -0.2626, 0.9649, 2.129e-11, -0.8196, 0.5729, 0.1852, -0.794, 0.579, 0.1892, -0.2709, 0.9438, -0.1237, -0.9871, -0.1016, -0.186, -0.7933, -0.5798, -1.788e-06, -0.8198, -0.5727, -3.316e-08, -0.9961, -0.08784, -3.872e-08, 0.9961, -0.08768, 3.253e-07, 0.8172, -0.5764, -0.163, 0.7981, -0.5801, -0.09588, 0.9903, -0.1005, -3.455e-06, 0.2543, 0.9671, 0.0004481, 0.816, 0.5781, -0.1629, 0.7972, 0.5813, -0.1778, 0.269, 0.9466, -0.1919, -0.2672, 0.9444, -0.1847, -0.7943, 0.5788, 2.129e-11, -0.8196, 0.5729, -2.012e-06, -0.2626, 0.9649, 0.9987, 0.006482, 0.04997, 0.9987, 0.0449, 0.02324, 0.9689, 0.2212, 0.1106, 0.9776, 0.03818, 0.2069, 0.9776, 0.04014, -0.2065, 0.9703, 0.2163, -0.1086, 0.9987, 0.04458, -0.02273, 0.9989, 0.008828, -0.04682, 1.0, -0.0001166, 0.005696, 1.0, -0.0002504, 0.001469, 0.9788, -0.1863, -0.08486, 0.9859, -0.03187, -0.1641, 0.9855, -0.04079, 0.1647, 0.9794, -0.1836, 0.08371, 1.0, -0.001467, -0.001247, 1.0, -0.0006551, -0.003925, -1.0, 0.0002136, 5.945e-05, -1.0, -0.001159, 0.0006253, -0.9786, -0.1871, -0.08524, -0.9643, -0.2648, -0.00701, -0.9453, 0.3259, -0.01333, -0.9702, 0.2164, -0.1092, -0.9987, 0.04521, -0.023, -0.9968, 0.08038, -0.002873, -0.9775, 0.03867, 0.2075, -0.9702, 0.2161, 0.1092, -0.9987, 0.04465, 0.02313, -0.9988, 0.007688, 0.04795, -1.0, -0.001295, -0.005777, -1.0, -0.001352, -0.001172, -0.9786, -0.1875, 0.08468, -0.9859, -0.03348, 0.1639, -0.5888, 0.8052, -0.07016, -0.6631, 0.6244, -0.4129, -0.9702, 0.2164, -0.1092, -0.9453, 0.3259, -0.01333, 0.6209, -0.7811, -0.06625, 0.6862, -0.6072, -0.4006, 0.9788, -0.1863, -0.08486, 0.9645, -0.2641, -0.00674, -0.6203, -0.7815, 0.06624, -0.6856, -0.6082, 0.4001, -0.9786, -0.1875, 0.08468, -0.9642, -0.2651, 0.006698, 0.5889, 0.8051, 0.0709, 0.6633, 0.6235, 0.4138, 0.9689, 0.2212, 0.1106, 0.9453, 0.3259, 0.01361, -0.5885, 0.8054, 0.07065, -0.6633, 0.6236, 0.4138, -0.1629, 0.7972, 0.5813, -0.09593, 0.9902, 0.1014, 0.6902, 0.1778, -0.7014, 0.6617, 0.6261, -0.4126, 0.9703, 0.2163, -0.1086, 0.9776, 0.04014, -0.2065, 0.6203, -0.7816, 0.06627, 0.6857, -0.6081, 0.4001, 0.1852, -0.794, 0.579, 0.1237, -0.9871, 0.1016, -0.7066, -0.1697, -0.6869, -0.6845, -0.6092, -0.4005, -0.9786, -0.1871, -0.08524, -0.9854, -0.03914, -0.1657, -0.09588, 0.9903, -0.1005, -0.163, 0.7981, -0.5801, -0.6631, 0.6244, -0.4129, -0.5888, 0.8052, -0.07016, 0.1235, -0.9871, -0.1015, 0.185, -0.7937, -0.5795, 0.6862, -0.6072, -0.4006, 0.6209, -0.7811, -0.06625, -0.1234, -0.9872, 0.1015, -0.1847, -0.7943, 0.5788, -0.6856, -0.6082, 0.4001, -0.6203, -0.7815, 0.06624, 0.09584, 0.9902, 0.1015, 0.1623, 0.7975, 0.5811, 0.6633, 0.6235, 0.4138, 0.5889, 0.8051, 0.0709, -0.9455, 0.3252, 0.0135, -0.9702, 0.2161, 0.1092, -0.6633, 0.6236, 0.4138, -0.5885, 0.8054, 0.07065, 0.1778, 0.2713, -0.9459, 0.1628, 0.7981, -0.5801, 0.6617, 0.6261, -0.4126, 0.6902, 0.1778, -0.7014, 0.9644, -0.2645, 0.006832, 0.9794, -0.1836, 0.08371, 0.6857, -0.6081, 0.4001, 0.6203, -0.7816, 0.06627, -0.1892, -0.269, -0.9444, -0.186, -0.7933, -0.5798, -0.6845, -0.6092, -0.4005, -0.7066, -0.1697, -0.6869, 0.01302, 0.996, 0.08791, 0.01293, 0.996, -0.08792, 0.02884, 0.9954, -0.09181, 0.02887, 0.9954, 0.09185, -4.888e-07, -0.9961, -0.08872, 5.824e-13, -0.9961, 0.08872, -2.129e-06, -0.9964, 0.08529, 1.746e-06, -0.9964, -0.08532, 6.532e-09, 0.0, 1.0, -3.309e-07, 0.0, 1.0, -6.623e-07, 0.0, 1.0, 3.101e-08, 0.0, 1.0, -2.127e-08, 0.0, -1.0, -7.015e-09, 0.0, -1.0, -1.737e-08, 0.0, -1.0, -1.888e-08, 0.0, -1.0, 9.366e-09, 0.0, 1.0, 0.0, 0.0, 1.0, 6.532e-09, 0.0, 1.0, -2.827e-08, 0.0, 1.0, 6.135e-07, 0.0, -1.0, -9.272e-09, 0.0, -1.0, -3.704e-08, 0.0, -1.0, 8.932e-07, 0.0, -1.0, 1.299e-08, 0.0, 1.0, 6.532e-09, 0.0, 1.0, 3.101e-08, 0.0, 1.0, 1.072e-08, 0.0, -1.0, -9.272e-09, 0.0, -1.0, -1.737e-08, 0.0, -1.0, 2.623e-09, 0.0, 1.0, 6.532e-09, 0.0, 1.0, 1.299e-08, 0.0, 1.0, 1.37e-09, 0.0, 1.0, 6.532e-09, 0.0, 1.0, 2.623e-09, 0.0, 1.0, -2.827e-08, 0.0, 1.0, 6.532e-09, 0.0, 1.0, 1.37e-09, 0.0, 1.0, 4.389e-10, 0.0, -1.0, -9.272e-09, 0.0, -1.0, 1.072e-08, 0.0, -1.0, -4.471e-08, 0.0, -1.0, -9.272e-09, 0.0, -1.0, 4.389e-10, 0.0, -1.0, -3.704e-08, 0.0, -1.0, -9.272e-09, 0.0, -1.0, -4.471e-08, 0.0, -1.0, 0.01102, 0.8169, 0.5766, 0.01302, 0.996, 0.08791, 0.02887, 0.9954, 0.09185, 0.02234, 0.8192, 0.5731, -1.054e-06, -0.8188, -0.574, -4.888e-07, -0.9961, -0.08872, 1.746e-06, -0.9964, -0.08532, 0.0002781, -0.8227, -0.5684, -0.02041, 0.8374, -0.5463, 0.01134, 0.9962, -0.08625, 0.02884, 0.9954, -0.09181, 0.02234, 0.8192, -0.5731, -0.03354, -0.8387, 0.5436, -0.005934, -0.9965, 0.0834, -2.129e-06, -0.9964, 0.08529, 0.0002781, -0.8228, 0.5684, 0.00347, 0.2558, 0.9667, 0.01102, 0.8169, 0.5766, 0.02234, 0.8192, 0.5731, 0.009083, 0.2637, 0.9646, 1.166e-06, -0.26, -0.9656, -1.054e-06, -0.8188, -0.574, 0.0002781, -0.8227, -0.5684, 0.002639, -0.265, -0.9642, -0.0614, 0.4101, -0.91, -0.02041, 0.8374, -0.5463, 0.02234, 0.8192, -0.5731, 0.009082, 0.2637, -0.9646, -0.0851, -0.4122, 0.9071, -0.03354, -0.8387, 0.5436, 0.0002781, -0.8228, 0.5684, 0.002639, -0.2651, 0.9642, -1.172e-06, -0.2601, 0.9656, 0.0, 0.0, 1.0, 9.366e-09, 0.0, 1.0, 0.002639, -0.2651, 0.9642, -0.07953, 0.4129, 0.9073, 1.295e-07, 0.0, 1.0, -6.623e-07, 0.0, 1.0, 0.009083, 0.2637, 0.9646, 0.003081, 0.2558, -0.9667, 6.135e-07, 0.0, -1.0, 8.932e-07, 0.0, -1.0, 0.009082, 0.2637, -0.9646, -0.09861, -0.4126, -0.9055, -2.127e-08, 0.0, -1.0, -1.888e-08, 0.0, -1.0, 0.002639, -0.265, -0.9642, 3.481e-08, 0.0, -1.0, -9.272e-09, 0.0, -1.0, 6.135e-07, 0.0, -1.0, -2.902e-07, 0.0, -1.0, -0.03289, 0.995, 0.09426, -0.03278, 0.995, -0.09428, -0.02133, 0.9961, -0.08615, -0.02112, 0.9961, 0.08615, -1.746e-06, -0.9964, -0.08424, 5.953e-08, -0.9964, 0.08431, 1.412e-06, -0.9964, 0.08521, -1.746e-06, -0.9964, -0.08521, 0.0, 0.0, 1.0, -2.722e-08, 0.0, 1.0, 0.0, 0.0, 1.0, 0.0, 0.0, 1.0, 2.825e-08, 0.0, -1.0, -3.958e-14, 0.0, -1.0, -9.272e-09, 0.0, -1.0, 1.414e-09, 0.0, -1.0, -3.309e-07, 0.0, 1.0, 6.532e-09, 0.0, 1.0, -4.692e-06, 0.0, 1.0, 2.551e-07, 0.0, 1.0, 7.077e-08, 0.0, -1.0, -9.272e-09, 0.0, -1.0, 3.481e-08, 0.0, -1.0, -2.563e-08, 0.0, 1.0, 6.532e-09, 0.0, 1.0, 0.0, 0.0, 1.0, -1.318e-08, 0.0, -1.0, -9.272e-09, 0.0, -1.0, 7.077e-08, 0.0, -1.0, -6.138e-08, 0.0, -1.0, -9.272e-09, 0.0, -1.0, -1.318e-08, 0.0, -1.0, 1.414e-09, 0.0, -1.0, -9.272e-09, 0.0, -1.0, -6.138e-08, 0.0, -1.0, 1.812e-08, 0.0, 1.0, 6.532e-09, 0.0, 1.0, -2.563e-08, 0.0, 1.0, 5.612e-08, 0.0, 1.0, 6.532e-09, 0.0, 1.0, 1.812e-08, 0.0, 1.0, -4.692e-06, 0.0, 1.0, 6.532e-09, 0.0, 1.0, 5.612e-08, 0.0, 1.0, 0.01026, 0.817, -0.5766, 0.01293, 0.996, -0.08792, -0.02133, 0.9961, -0.08615, -0.02067, 0.8186, -0.574, 1.047e-06, -0.8189, 0.574, 5.824e-13, -0.9961, 0.08872, 1.412e-06, -0.9964, 0.08521, 3.742e-06, -0.8229, 0.5683, -0.02584, 0.8177, 0.5751, -0.03289, 0.995, 0.09426, -0.02112, 0.9961, 0.08615, -0.02091, 0.8186, 0.574, -0.0002673, -0.8253, -0.5647, -1.746e-06, -0.9964, -0.08424, -1.746e-06, -0.9964, -0.08521, -0.0002888, -0.8228, -0.5683, 0.003081, 0.2558, -0.9667, 0.01026, 0.817, -0.5766, -0.02067, 0.8186, -0.574, -0.005266, 0.2586, -0.966, -1.172e-06, -0.2601, 0.9656, 1.047e-06, -0.8189, 0.574, 3.742e-06, -0.8229, 0.5683, 0.002606, -0.2647, 0.9643, -0.004659, 0.2632, 0.9647, -0.02584, 0.8177, 0.5751, -0.02091, 0.8186, 0.574, -0.01076, 0.2583, 0.966, 0.00311, -0.2675, -0.9636, -0.0002673, -0.8253, -0.5647, -0.0002888, -0.8228, -0.5683, -0.002791, -0.2646, -0.9643, -0.002882, -0.2675, 0.9635, 0.0, 0.0, 1.0, 0.0, 0.0, 1.0, 0.002606, -0.2647, 0.9643, 0.00347, 0.2558, 0.9667, -3.309e-07, 0.0, 1.0, 2.551e-07, 0.0, 1.0, -0.01076, 0.2583, 0.966, -0.01062, 0.2629, -0.9648, -3.598e-07, 0.0, -1.0, -2.902e-07, 0.0, -1.0, -0.005266, 0.2586, -0.966, 1.166e-06, -0.26, -0.9656, -3.958e-14, 0.0, -1.0, 2.825e-08, 0.0, -1.0, -0.002791, -0.2646, -0.9643, 3.481e-08, 0.0, -1.0, -2.902e-07, 0.0, -1.0, -3.598e-07, 0.0, -1.0, -3.069e-07, 0.0, -1.0, 4.354e-08, 0.0, -1.0, 2.825e-08, 0.0, -1.0, 1.414e-09, 0.0, -1.0, 5.007e-08, 0.0, -1.0, -0.2608, 0.0, -0.9654, 2.551e-07, 0.0, 1.0, -4.692e-06, 0.0, 1.0, -0.9319, 0.0, 0.3628, 7.077e-08, 0.0, -1.0, 3.481e-08, 0.0, -1.0, -3.069e-07, 0.0, -1.0, 2.665e-08, 0.0, -1.0, -2.563e-08, 0.0, 1.0, 0.0, 0.0, 1.0, -2.722e-08, 0.0, 1.0, -6.775e-08, 0.0, 1.0, -1.318e-08, 0.0, -1.0, 7.077e-08, 0.0, -1.0, 2.665e-08, 0.0, -1.0, 4.062e-09, 0.0, -1.0, -8.993e-09, 0.0, -1.0, -6.138e-08, 0.0, -1.0, -1.318e-08, 0.0, -1.0, 4.062e-09, 0.0, -1.0, 5.007e-08, 0.0, -1.0, 1.414e-09, 0.0, -1.0, -6.138e-08, 0.0, -1.0, -8.993e-09, 0.0, -1.0, 1.812e-08, 0.0, 1.0, -2.563e-08, 0.0, 1.0, -6.775e-08, 0.0, 1.0, -1.806e-08, 0.0, 1.0, 3.614e-08, 0.0, 1.0, 5.612e-08, 0.0, 1.0, 1.812e-08, 0.0, 1.0, -1.806e-08, 0.0, 1.0, -0.9319, 0.0, 0.3628, -4.692e-06, 0.0, 1.0, 5.612e-08, 0.0, 1.0, 3.614e-08, 0.0, 1.0, -0.02067, 0.8186, -0.574, -0.02133, 0.9961, -0.08615, -0.03278, 0.995, -0.09428, -0.02584, 0.8177, -0.5751, 3.742e-06, -0.8229, 0.5683, 1.412e-06, -0.9964, 0.08521, 5.953e-08, -0.9964, 0.08431, -0.0002664, -0.8253, 0.5647, -0.005266, 0.2586, -0.966, -0.02067, 0.8186, -0.574, -0.02584, 0.8177, -0.5751, -0.01062, 0.2629, -0.9648, 0.002606, -0.2647, 0.9643, 3.742e-06, -0.8229, 0.5683, -0.0002664, -0.8253, 0.5647, -0.002882, -0.2675, 0.9635, -0.01076, 0.2583, 0.966, 2.551e-07, 0.0, 1.0, -0.2608, 0.0, -0.9654, -0.004659, 0.2632, 0.9647, -0.002791, -0.2646, -0.9643, 2.825e-08, 0.0, -1.0, 4.354e-08, 0.0, -1.0, 0.00311, -0.2675, -0.9636, -0.01616, 0.9958, 0.09021, 0.03307, 0.9981, 0.05266, 0.06305, 0.998, 0.006873, 0.02924, 0.9984, -0.04914, 0.06305, 0.998, 0.006873, 0.06305, 0.998, -0.006604, 0.02924, 0.9984, -0.04914, 0.02924, 0.9984, -0.04914, -0.01908, 0.998, -0.06071, -0.03278, 0.995, -0.09428, -0.01616, 0.9958, 0.09021, -0.03289, 0.995, 0.09426, -0.01616, 0.9958, 0.09021, -0.03278, 0.995, -0.09428, 0.005787, -0.9965, -0.08382, 0.04746, -0.9975, -0.05244, 0.07737, -0.997, -0.006794, 0.04701, -0.9976, 0.0518, 0.07737, -0.997, -0.006794, 0.07728, -0.997, 0.006604, 0.04701, -0.9976, 0.0518, 0.04701, -0.9976, 0.0518, 0.005603, -0.9965, 0.08368, 5.953e-08, -0.9964, 0.08431, 0.005787, -0.9965, -0.08382, -1.746e-06, -0.9964, -0.08424, 0.005787, -0.9965, -0.08382, 5.953e-08, -0.9964, 0.08431, -3.446e-06, 0.0, 1.0, -7.867e-06, 0.0, 1.0, -2.722e-08, 0.0, 1.0, 0.0, 0.0, 1.0, -0.02584, 0.8177, 0.5751, 0.01817, 0.836, 0.5484, -0.01616, 0.9958, 0.09021, -0.03289, 0.995, 0.09426, -0.0002673, -0.8253, -0.5647, 0.0337, -0.8389, -0.5432, 0.005787, -0.9965, -0.08382, -1.746e-06, -0.9964, -0.08424, -0.004659, 0.2632, 0.9647, 0.04152, 0.4102, 0.9111, 0.01817, 0.836, 0.5484, -0.02584, 0.8177, 0.5751, 0.00311, -0.2675, -0.9636, 0.09744, -0.4115, -0.9062, 0.0337, -0.8389, -0.5432, -0.0002673, -0.8253, -0.5647, 0.09864, -0.4127, 0.9055, -3.446e-06, 0.0, 1.0, 0.0, 0.0, 1.0, -0.002882, -0.2675, 0.9635, 0.0618, 0.4149, -0.9077, -0.002391, 0.0, 1.0, -3.598e-07, 0.0, -1.0, -0.01062, 0.2629, -0.9648])] * 3)])

# ---- objects
ob_stacks_of_money = bpy.data.objects.new('stacks of money', me_stacks_of_money)

# ---- transforms, parenting, visibility, modifiers, constraints
ob_stacks_of_money.location = (0.0, 0.0, 0.0)
ob_stacks_of_money.rotation_euler = (3.142, -0.0, 0.0)
ob_stacks_of_money.scale = (0.01, 0.01, 0.01)

# ---- collection membership
col_collection.objects.link(ob_stacks_of_money)

# ---- scene / render settings (as saved in the file)
scene.frame_start = 1; scene.frame_end = 250; scene.frame_set(0)
scene.render.engine = 'BLENDER_EEVEE_NEXT'
scene.cycles.use_denoising = False
scene.cycles.samples = 128
scene.cycles.sampling_pattern = 'TABULATED_SOBOL'
scene.cycles.use_adaptive_sampling = False
scene.cycles.use_light_tree = False
scene.view_settings.view_transform = 'Filmic'
bpy.context.view_layer.update()

# ---- added for rendering (the .blend has no active camera and no usable light): camera, sun
cam_auto = bpy.data.cameras.new('AutoCamera')
cam_auto.lens = 50.0
cam_auto.sensor_width = 36.0
cam_auto.clip_end = 1000.0
ob_auto_camera = bpy.data.objects.new('AutoCamera', cam_auto)
scene.collection.objects.link(ob_auto_camera)
ob_auto_camera.location = (2.67076, -3.19941, 2.13661)
ob_auto_camera.rotation_euler = (1.09748, -7.21219e-08, 0.694738)
scene.camera = ob_auto_camera
light_auto_sun = bpy.data.lights.new('AutoSun', 'SUN')
light_auto_sun.energy = 3.0
light_auto_sun.angle = 0.0523599
ob_auto_sun = bpy.data.objects.new('AutoSun', light_auto_sun)
scene.collection.objects.link(ob_auto_sun)
ob_auto_sun.rotation_euler = (0.872665, 0.174533, 0.523599)
bpy.context.view_layer.update()
